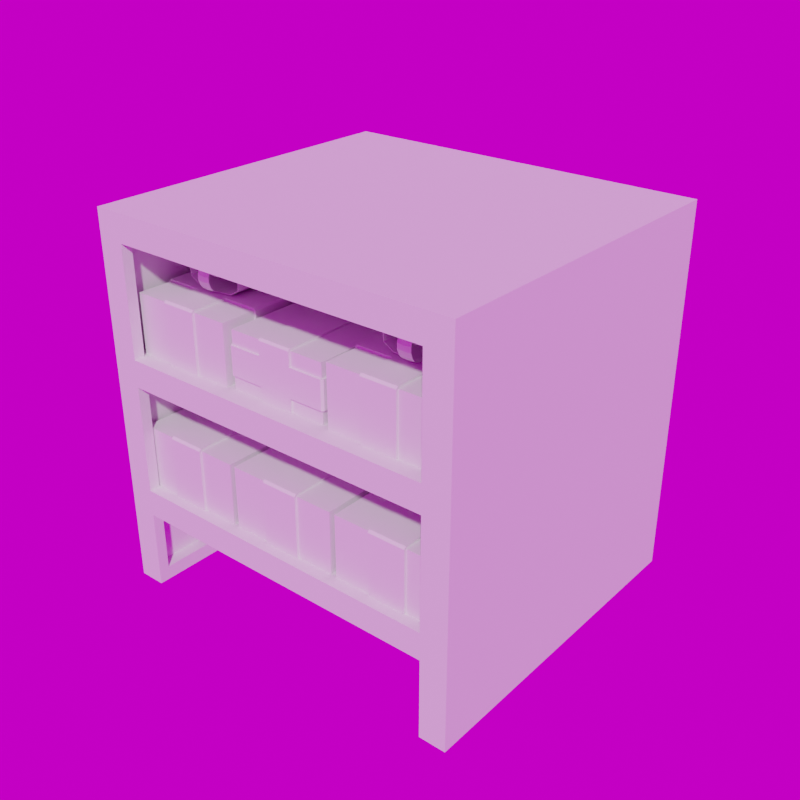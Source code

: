 # Source: Shelves_PackagesOnly_.blend  (saved by Blender 3.6.11; exported with 4.5.12 LTS)
import bpy
from mathutils import Matrix  # noqa: F401  (used for matrix-valued properties, if any)

bpy.ops.wm.read_factory_settings(use_empty=True)
scene = bpy.context.scene
scene.name = 'Scene'

# ---- collections
col_collection = bpy.data.collections.new('Collection'); scene.collection.children.link(col_collection)

# ---- images (referenced by path relative to the original .blend; pixels are not part of the script)
import os
ASSET_DIR = os.environ.get("B2B_ASSET_DIR", "")  # directory of the original .blend (textures are referenced by path, not embedded)
HERE = os.path.dirname(os.path.abspath(__file__))  # packed textures are extracted next to this script under _unpacked/

def load_image(name, relpath, width, height, colorspace="sRGB"):
    """Load a texture the original file referenced (path relative to the .blend, or extracted next to this script)."""
    p = next((c for c in (os.path.join(HERE, relpath), os.path.join(ASSET_DIR, relpath)) if relpath and os.path.exists(c)), "")
    if p:
        img = bpy.data.images.load(p, check_existing=True)
        img.name = name
    else:  # same state as the original file: an image datablock whose file is absent (Cycles renders it pink)
        img = bpy.data.images.new(name, width, height)
        img.source = "FILE"
        img.filepath = "//" + (relpath or name)
    img.colorspace_settings.name = colorspace
    return img
img_hdrskyclear002_hdr_6k_exr = load_image('HdrSkyClear002_HDR_6K.exr', 'HdrSkyClear002_HDR_6K.exr', 1024, 1024, 'Linear Rec.709')

# ---- world
world_world = bpy.data.worlds.new('World'); scene.world = world_world
world_world.use_nodes = True; world_world.node_tree.nodes.clear()
_N = world_world.node_tree.nodes; _L = world_world.node_tree.links
n0 = _N.new('ShaderNodeOutputWorld'); n0.name = 'World Output'; n0.location = (300, 300)
n1 = _N.new('ShaderNodeBackground'); n1.name = 'Background'; n1.location = (10, 300)
n2 = _N.new('ShaderNodeTexEnvironment'); n2.name = 'Environment Texture'; n2.location = (-280, 276)
n2.image = img_hdrskyclear002_hdr_6k_exr
_L.new(n1.outputs[0], n0.inputs[0])
_L.new(n2.outputs[0], n1.inputs[0])
n0.is_active_output = True
world_world.color = (0.05088, 0.05088, 0.05088)
world_world.use_sun_shadow = False
world_world.sun_shadow_jitter_overblur = 0.0

# ---- meshes
me_plane = bpy.data.meshes.new('Plane')
me_plane.from_pydata([(0.9496, -1.0, 0.7893), (0.9496, 1.0, 0.7893), (0.0, -1.0, 0.7893), (0.0, 1.0, 0.7893), (0.9496, -1.0, 0.1667), (0.9496, 1.0, 0.1667), (0.9496, -1.0, 1.579), (0.9496, 1.0, 1.579), (0.0, -1.0, 1.579), (0.0, 1.0, 1.579), (0.9496, -1.0, 2.368), (0.9496, 1.0, 2.368), (0.0, -1.0, 2.368), (0.0, 1.0, 2.368), (1.107, 1.0, 0.7893), (1.107, -1.0, 0.1667), (1.107, 1.0, 0.1667), (1.107, -1.0, 0.7893), (1.107, -1.0, 1.579), (1.107, 1.0, 1.579), (1.107, -1.0, 2.368), (1.107, 1.0, 2.368), (0.9496, -1.0, 1.421), (0.9496, 1.0, 1.421), (0.0, -1.0, 1.421), (0.9496, -0.9364, 0.7893), (0.9496, -0.9364, 0.1667), (0.9496, -0.9364, 1.579), (0.9496, -0.9364, 2.368), (1.107, -0.9364, 1.579), (1.107, -0.9364, 2.368), (1.107, -0.9364, 0.7893), (1.107, -0.9364, 0.1667), (1.107, -1.0, 1.421), (1.107, 1.0, 1.421), (0.9496, -0.9364, 1.421), (1.107, -0.9364, 1.421), (0.0, 1.0, 1.421), (0.0, -0.9364, 1.579), (0.0, -0.9364, 1.421), (0.0, -1.0, 0.6315), (0.9496, -1.0, 0.6315), (0.9496, 1.0, 0.6315), (1.107, 1.0, 0.6315), (1.107, -1.0, 0.6315), (0.0, 1.0, 0.6315), (0.9496, -0.9364, 0.6315), (1.107, -0.9364, 0.6315), (0.0, -0.9364, 0.7893), (0.0, -1.0, 2.21), (0.9496, -1.0, 2.21), (0.9496, 1.0, 2.21), (1.107, -1.0, 2.21), (1.107, 1.0, 2.21), (0.0, 1.0, 2.21), (0.9496, -0.9364, 2.21), (1.107, -0.9364, 2.21), (0.0, -0.9364, 2.21), (0.0, -0.9364, 2.368), (1.107, 0.9365, 1.579), (1.107, 0.9365, 2.368), (1.107, 0.9365, 2.21), (0.0, 0.9365, 2.21), (0.9496, 0.9365, 2.368), (0.0, 0.9365, 2.368), (0.9496, 0.9365, 0.1667), (1.107, 0.9365, 0.1667), (1.107, 0.9365, 0.7893), (1.107, 0.9365, 1.421), (1.107, 0.9365, 0.6315), (0.9496, 0.9365, 1.579), (0.9496, 0.9365, 2.21), (0.9496, 0.9365, 1.421), (0.9496, 0.9365, 0.7893), (0.9496, 0.9365, 0.6315), (0.0, 0.9365, 1.579), (0.0, 0.9365, 1.421), (0.0, 0.9365, 0.7893), (0.0, 0.9365, 0.6315), (0.0, -0.9364, 0.6315), (1.028, -0.9364, 1.579), (1.028, -0.9364, 0.7893), (1.028, -0.9364, 0.1667), (1.028, -0.9364, 1.421), (1.028, -0.9364, 0.6315), (1.028, -0.9364, 2.21), (1.028, 0.9365, 1.579), (1.028, 0.9365, 2.21), (1.028, 0.9365, 0.1667), (1.028, 0.9365, 0.7893), (1.028, 0.9365, 1.421), (1.028, 0.9365, 0.6315), (0.9496, 0.9983, 0.7893), (0.0, 0.9983, 0.7893), (0.9496, 0.9983, 1.579), (0.0, 0.9983, 1.579), (0.9496, 0.9983, 2.21), (0.0, 0.9983, 1.421), (0.9496, 0.9983, 1.421), (0.0, 0.9983, 2.21), (0.9496, 0.9966, 0.7893), (0.0, 0.9966, 0.7893), (0.0, 0.9966, 1.421), (0.9496, 0.9966, 1.421), (0.9496, -0.9364, 0.2491), (0.9496, 0.9365, 0.2491), (1.028, -0.9364, 0.2491), (1.028, 0.9365, 0.2491), (0.9496, 1.0, 0.2491), (1.107, 1.0, 0.2491)], [], [(48, 2, 0, 25), (8, 6, 27, 38), (51, 53, 19, 7), (28, 58, 12, 10), (42, 1, 14, 43), (67, 68, 72, 73), (41, 4, 15, 44), (36, 29, 18, 33), (1, 7, 19, 34, 14), (22, 0, 17, 33), (61, 60, 20, 52), (1, 23, 98, 92), (51, 54, 13, 11), (15, 4, 26, 32), (26, 65, 66, 32), (50, 6, 18, 52), (35, 36, 31, 25), (59, 61, 56, 29), (57, 55, 50, 49), (73, 77, 48, 25), (22, 35, 25, 0), (28, 10, 20, 30), (64, 63, 11, 13), (55, 56, 29, 27), (59, 68, 34, 19), (6, 22, 33, 18), (67, 14, 34, 68), (72, 70, 27, 35), (35, 22, 24, 39), (8, 24, 22, 6), (72, 76, 75, 70), (4, 41, 46, 26), (26, 46, 47, 32), (3, 1, 42, 45), (0, 41, 44, 17), (108, 42, 43, 109), (47, 31, 81, 84), (17, 44, 47, 31), (2, 40, 41, 0), (71, 70, 59, 61), (72, 23, 1, 73), (6, 50, 55, 27), (10, 50, 52, 20), (23, 37, 97, 98), (11, 21, 53, 51), (50, 10, 12, 49), (51, 7, 70, 71), (19, 53, 61, 59), (53, 21, 60, 61), (58, 28, 63, 64), (60, 63, 28, 30), (63, 60, 21, 11), (14, 67, 69, 43), (43, 69, 66, 16, 109), (47, 32, 82, 106, 84), (105, 108, 5, 65), (74, 105, 107, 91), (62, 54, 51, 71), (9, 75, 76, 37), (70, 7, 9, 75), (75, 38, 27, 70), (38, 27, 35, 39), (73, 1, 3, 77), (74, 78, 45, 42), (46, 25, 73, 74), (15, 32, 47, 44), (78, 74, 46, 79), (46, 74, 91, 84), (71, 55, 57, 62), (61, 56, 55, 71), (35, 39, 76, 72), (72, 76, 37, 23), (66, 65, 5, 16), (46, 41, 40, 79), (36, 33, 17, 31), (29, 56, 52, 18), (23, 37, 9, 7), (68, 67, 89, 90), (69, 67, 89, 91), (56, 29, 80, 85), (83, 90, 86, 80), (107, 88, 82, 106), (90, 89, 81, 83), (86, 80, 85, 87), (59, 61, 87, 86), (31, 36, 83, 81), (73, 25, 81, 89), (29, 36, 83, 80), (66, 69, 91, 107, 88), (61, 56, 85, 87), (68, 59, 86, 90), (84, 91, 89, 81), (68, 59, 29, 36), (68, 36, 31, 67), (47, 69, 67, 31), (69, 47, 32, 66), (70, 27, 80, 86), (35, 72, 90, 83), (93, 92, 100, 101), (94, 96, 99, 95), (3, 1, 92, 93), (54, 51, 96, 99), (7, 9, 95, 94), (51, 7, 94, 96), (7, 9, 54, 51), (100, 103, 102, 101), (92, 98, 103, 100), (98, 97, 102, 103), (23, 1, 3, 37), (65, 26, 104, 105), (91, 107, 106, 84), (104, 106, 107, 105), (74, 42, 108, 105), (5, 108, 109, 16)])
_uv = me_plane.uv_layers.new(name='UVMap')
_uv.uv.foreach_set('vector', [0.0, 0.0, 0.0, 0.0, 0.0, 0.0, 0.0, 0.0, 0.0, 0.0, 0.0, 0.0, 0.0, 0.0, 0.0, 0.0, 0.0, 0.0, 0.0, 0.0, 0.0, 0.0, 0.0, 0.0, 1.0, 0.03178, 1.0, 0.03178, 1.0, 0.0, 1.0, 0.0, 0.0, 0.0, 0.0, 0.0, 0.0, 0.0, 0.0, 0.0, 0.0, 0.0, 0.0, 0.0, 0.0, 0.0, 0.0, 0.0, 0.0, 0.0, 0.0, 0.0, 0.0, 0.0, 0.0, 0.0, 0.0, 0.0, 0.0, 0.0, 0.0, 0.0, 0.0, 0.0, 0.0, 0.0, 0.0, 0.0, 0.0, 0.0, 0.0, 0.0, 0.0, 0.0, 0.0, 0.0, 0.0, 0.0, 0.0, 0.0, 0.0, 0.0, 1.0, 0.968, 1.0, 0.968, 1.0, 0.0, 1.0, 0.0, 0.0, 0.0, 0.0, 0.0, 0.0, 0.0, 0.0, 0.0, 0.0, 0.0, 0.0, 0.0, 0.0, 0.0, 0.0, 0.0, 0.0, 0.0, 0.0, 0.0, 0.0, 0.0, 0.0, 0.0, 0.0, 0.0, 0.0, 0.0, 0.0, 0.0, 0.0, 0.0, 0.0, 0.0, 0.0, 0.0, 0.0, 0.0, 0.0, 0.0, 0.0, 0.0, 0.0, 0.0, 0.0, 0.0, 0.0, 0.0, 0.0, 0.0, 0.0, 0.0, 0.0, 0.0, 0.0, 0.0, 0.0, 0.0, 0.0, 0.0, 0.0, 0.0, 0.0, 0.0, 0.0, 0.0, 0.0, 0.0, 0.0, 0.0, 0.0, 0.0, 0.0, 0.0, 0.0, 0.0, 0.0, 0.0, 0.0, 0.0, 0.0, 0.0, 0.0, 0.0, 0.0, 0.0, 0.0, 0.0, 0.0, 0.0, 0.0, 0.0, 0.0, 0.0, 0.0, 0.0, 0.0, 0.0, 0.0, 0.0, 0.0, 0.0, 0.0, 0.0, 1.0, 0.968, 1.0, 0.9682, 1.0, 1.0, 0.0, 0.0, 0.0, 0.0, 0.0, 0.0, 0.0, 0.0, 0.0, 0.0, 1.0, 0.9682, 1.0, 1.0, 1.0, 1.0, 1.0, 0.9682, 0.0, 0.0, 0.0, 0.0, 0.0, 0.0, 0.0, 0.0, 0.0, 0.0, 0.0, 0.0, 0.0, 0.0, 0.0, 0.0, 0.0, 0.0, 0.0, 0.0, 0.0, 0.0, 0.0, 0.0, 0.0, 0.0, 0.0, 0.0, 0.0, 0.0, 0.0, 0.0, 0.0, 0.0, 0.0, 0.0, 0.0, 0.0, 0.0, 0.0, 0.0, 0.0, 0.0, 0.0, 0.0, 0.0, 0.0, 0.0, 0.5, 1.0, 1.0, 1.0, 0.8, 0.8, 0.4, 0.8, 0.0, 0.0, 0.0, 0.0, 0.0, 0.0, 0.0, 0.0, 0.0, 0.0, 0.0, 0.0, 0.0, 0.0, 0.0, 0.0, 0.0, 0.0, 0.0, 0.0, 0.0, 0.0, 0.0, 0.0, 0.0, 0.0, 0.0, 0.0, 0.0, 0.0, 0.0, 0.0, 0.0, 0.0, 0.0, 0.0, 0.0, 0.0, 0.0, 0.0, 0.0, 0.0, 0.0, 0.0, 0.0, 0.0, 0.0, 0.0, 0.0, 0.0, 0.0, 0.0, 0.0, 0.0, 0.0, 0.0, 0.0, 0.0, 0.0, 0.0, 0.0, 0.0, 0.0, 0.0, 0.0, 0.0, 0.0, 0.0, 0.0, 0.0, 0.0, 0.0, 0.0, 0.0, 0.0, 0.0, 0.0, 0.0, 0.0, 0.0, 0.0, 0.0, 0.0, 0.0, 0.0, 0.0, 0.0, 0.0, 0.0, 0.0, 1.0, 0.0, 1.0, 0.0, 0.0, 0.0, 0.0, 0.0, 0.0, 0.0, 0.0, 0.0, 0.0, 0.0, 1.0, 1.0, 1.0, 1.0, 1.0, 0.968, 1.0, 0.968, 1.0, 1.0, 1.0, 1.0, 1.0, 0.968, 1.0, 0.968, 0.0, 0.0, 0.0, 0.0, 0.0, 0.0, 0.0, 0.0, 0.0, 0.0, 0.0, 0.0, 0.0, 0.0, 0.0, 0.0, 0.0, 0.0, 0.0, 0.0, 0.0, 0.0, 0.0, 0.0, 1.0, 1.0, 1.0, 0.9682, 1.0, 0.9682, 1.0, 1.0, 1.0, 1.0, 1.0, 0.9682, 1.0, 0.9682, 1.0, 1.0, 1.0, 1.0, 0.0, 0.0, 0.0, 0.0, 0.0, 0.0, 0.0, 0.0, 0.0, 0.0, 0.0, 0.0, 0.0, 0.0, 0.0, 0.0, 0.0, 0.0, 0.0, 0.0, 0.0, 0.0, 0.0, 0.0, 0.0, 0.0, 0.0, 0.0, 0.0, 0.0, 0.0, 0.0, 0.0, 0.0, 0.0, 0.0, 0.0, 0.0, 0.0, 0.0, 0.0, 0.0, 0.0, 0.0, 0.0, 0.0, 0.0, 0.0, 0.0, 0.0, 0.0, 0.0, 0.0, 0.0, 0.0, 0.0, 0.0, 0.0, 0.0, 0.0, 0.0, 0.0, 0.0, 0.0, 0.0, 0.0, 0.0, 0.0, 0.0, 0.0, 0.0, 0.0, 0.0, 0.0, 0.0, 0.0, 0.0, 0.0, 0.0, 0.0, 0.0, 0.0, 0.0, 0.0, 0.0, 0.0, 0.0, 0.0, 0.0, 0.0, 0.0, 0.0, 0.0, 0.0, 0.0, 0.0, 0.0, 0.0, 0.0, 0.0, 0.0, 0.0, 0.0, 0.0, 0.0, 0.0, 0.0, 0.0, 0.0, 0.0, 0.0, 0.0, 0.0, 0.0, 0.0, 0.0, 0.0, 0.0, 0.0, 0.0, 0.0, 0.0, 0.0, 0.0, 0.0, 0.0, 0.0, 0.0, 0.0, 0.0, 0.0, 0.0, 0.0, 0.0, 0.0, 0.0, 0.0, 0.0, 0.0, 0.0, 0.0, 0.0, 0.0, 0.0, 0.0, 0.0, 0.0, 0.0, 0.0, 0.0, 0.0, 0.0, 0.0, 0.0, 0.0, 0.0, 0.0, 0.0, 0.0, 0.0, 0.0, 0.0, 0.0, 0.0, 0.0, 0.0, 0.0, 0.0, 0.0, 0.0, 0.0, 0.0, 0.0, 0.0, 0.0, 0.0, 0.0, 0.0, 0.0, 0.0, 0.0, 0.0, 0.0, 0.0, 0.0, 0.0, 1.0, 0.9682, 1.0, 0.9682, 1.0, 0.9682, 1.0, 0.9682, 0.0, 0.0, 0.0, 0.0, 0.0, 0.0, 0.0, 0.0, 0.0, 0.0, 0.0, 0.0, 0.0, 0.0, 0.0, 0.0, 0.0, 0.0, 1.0, 0.9682, 1.0, 0.968, 0.0, 0.0, 0.0, 0.0, 0.0, 0.0, 0.0, 0.0, 0.0, 0.0, 0.0, 0.0, 0.0, 0.0, 0.0, 0.0, 0.0, 0.0, 0.0, 0.0, 0.0, 0.0, 0.0, 0.0, 0.0, 0.0, 1.0, 0.968, 1.0, 0.968, 1.0, 0.968, 1.0, 0.968, 0.0, 0.0, 0.0, 0.0, 0.0, 0.0, 0.0, 0.0, 0.0, 0.0, 0.0, 0.0, 0.0, 0.0, 0.0, 0.0, 0.0, 0.0, 0.0, 0.0, 0.0, 0.0, 0.0, 0.0, 0.0, 0.0, 0.0, 0.0, 0.0, 0.0, 0.0, 0.0, 0.0, 0.0, 0.0, 0.0, 0.0, 0.0, 0.0, 0.0, 0.0, 0.0, 1.0, 0.9682, 1.0, 0.968, 1.0, 0.968, 1.0, 0.9682, 0.0, 0.0, 0.0, 0.0, 0.0, 0.0, 0.0, 0.0, 0.0, 0.0, 0.0, 0.0, 0.0, 0.0, 0.0, 0.0, 0.0, 0.0, 0.0, 0.0, 0.0, 0.0, 0.0, 0.0, 0.0, 0.0, 0.0, 0.0, 0.0, 0.0, 0.0, 0.0, 0.0, 0.0, 0.0, 0.0, 0.0, 0.0, 0.0, 0.0, 0.0, 0.0, 0.0, 0.0, 0.0, 0.0, 1.0, 0.968, 0.0, 0.0, 0.0, 0.0, 1.0, 0.9682, 0.0, 0.0, 0.5, 1.0, 1.0, 1.0, 1.0, 1.0, 0.5, 1.0, 0.0, 0.0, 0.0, 0.0, 0.0, 0.0, 0.0, 0.0, 0.5, 1.0, 1.0, 1.0, 1.0, 1.0, 0.5, 1.0, 0.0, 0.0, 0.0, 0.0, 0.0, 0.0, 0.0, 0.0, 0.0, 0.0, 0.0, 0.0, 0.0, 0.0, 0.0, 0.0, 0.0, 0.0, 0.0, 0.0, 0.0, 0.0, 0.0, 0.0, 0.0, 0.0, 0.0, 0.0, 0.0, 0.0, 0.0, 0.0, 0.0, 0.0, 0.0, 0.0, 0.0, 0.0, 0.0, 0.0, 0.0, 0.0, 0.0, 0.0, 0.0, 0.0, 0.0, 0.0, 0.0, 0.0, 0.0, 0.0, 0.0, 0.0, 0.0, 0.0, 0.0, 0.0, 0.0, 0.0, 0.0, 0.0, 0.0, 0.0, 0.0, 0.0, 0.0, 0.0, 0.0, 0.0, 0.0, 0.0, 0.0, 0.0, 0.0, 0.0, 0.0, 0.0, 0.0, 0.0, 0.0, 0.0, 0.0, 0.0, 0.0, 0.0, 0.0, 0.0, 0.0, 0.0, 0.0, 0.0, 0.0, 0.0, 0.0, 0.0, 0.0, 0.0, 0.0, 0.0, 0.0, 0.0, 0.0, 0.0])
me_plane.update()
me_cube = bpy.data.meshes.new('Cube')
me_cube.from_pydata([(-1.0, 1.0, -1.0), (-1.0, 1.0, 0.09852), (1.0, 1.0, -1.0), (1.0, 1.0, 0.09852), (0.3333, 1.0, -1.0), (-0.3333, 1.0, -1.0), (-0.3333, 1.0, 0.09852), (0.3333, 1.0, 0.09852), (-0.3333, 1.0, 0.1378), (0.3333, 1.0, 0.1378), (0.3333, 1.039, -1.0), (-0.3333, 1.039, -1.0), (-0.3333, 1.039, 0.09852), (0.3333, 1.039, 0.09852), (-1.0, 0.0, -1.0), (-1.0, 0.0, 0.09852), (1.0, 0.0, -1.0), (1.0, 0.0, 0.09852), (0.3333, 0.0, 0.09852), (-0.3333, 0.0, 0.09852), (-0.3333, 0.0, -1.0), (0.3333, 0.0, -1.0), (0.3333, 0.0, 0.1378), (-0.3333, 0.0, 0.1378), (-1.0, -1.0, -1.0), (-1.0, -1.0, 0.09852), (1.0, -1.0, -1.0), (1.0, -1.0, 0.09852), (0.3333, -1.0, -1.0), (-0.3333, -1.0, -1.0), (-0.3333, -1.0, 0.09852), (0.3333, -1.0, 0.09852), (-0.3333, -1.0, 0.1378), (0.3333, -1.0, 0.1378), (0.3333, -1.039, -1.0), (-0.3333, -1.039, -1.0), (-0.3333, -1.039, 0.09852), (0.3333, -1.039, 0.09852)], [], [(14, 15, 1, 0), (4, 7, 3, 2), (12, 6, 8), (0, 1, 6, 5), (6, 7, 13, 12), (7, 6, 8, 9), (18, 7, 9, 22), (11, 12, 13, 10), (5, 6, 12, 11), (4, 5, 11, 10), (7, 4, 10, 13), (12, 8, 9, 13), (13, 9, 7), (6, 19, 23, 8), (9, 8, 23, 22), (5, 4, 21, 20), (0, 5, 20, 14), (3, 7, 18, 17), (6, 1, 15, 19), (4, 2, 16, 21), (2, 3, 17, 16), (14, 24, 25, 15), (28, 26, 27, 31), (36, 32, 30), (24, 29, 30, 25), (30, 36, 37, 31), (31, 33, 32, 30), (18, 22, 33, 31), (35, 34, 37, 36), (29, 35, 36, 30), (28, 34, 35, 29), (31, 37, 34, 28), (36, 37, 33, 32), (37, 31, 33), (30, 32, 23, 19), (33, 22, 23, 32), (29, 20, 21, 28), (24, 14, 20, 29), (27, 17, 18, 31), (30, 19, 15, 25), (28, 21, 16, 26), (26, 16, 17, 27)])
_uv = me_cube.uv_layers.new(name='UVMap')
_uv.uv.foreach_set('vector', [0.375, 0.125, 0.625, 0.125, 0.625, 0.25, 0.375, 0.25, 0.375, 0.4167, 0.625, 0.4167, 0.625, 0.5, 0.375, 0.5, 0.0, 0.0, 0.0, 0.0, 0.0, 0.0, 0.375, 0.25, 0.625, 0.25, 0.625, 0.3333, 0.375, 0.3333, 0.625, 0.3333, 0.625, 0.4167, 0.625, 0.4167, 0.625, 0.3333, 0.625, 0.4167, 0.625, 0.3333, 0.625, 0.3333, 0.625, 0.4167, 0.7083, 0.625, 0.7083, 0.5, 0.7083, 0.5, 0.7083, 0.625, 0.375, 0.3333, 0.625, 0.3333, 0.625, 0.4167, 0.375, 0.4167, 0.375, 0.3333, 0.625, 0.3333, 0.625, 0.3333, 0.375, 0.3333, 0.2917, 0.5, 0.2083, 0.5, 0.2083, 0.5, 0.2917, 0.5, 0.625, 0.4167, 0.375, 0.4167, 0.375, 0.4167, 0.625, 0.4167, 0.625, 0.3333, 0.7917, 0.5, 0.7083, 0.5, 0.625, 0.4167, 0.0, 0.0, 0.0, 0.0, 0.0, 0.0, 0.7917, 0.5, 0.7917, 0.625, 0.7917, 0.625, 0.7917, 0.5, 0.7083, 0.5, 0.7917, 0.5, 0.7917, 0.625, 0.7083, 0.625, 0.2083, 0.5, 0.2917, 0.5, 0.2917, 0.625, 0.2083, 0.625, 0.125, 0.5, 0.2083, 0.5, 0.2083, 0.625, 0.125, 0.625, 0.625, 0.5, 0.7083, 0.5, 0.7083, 0.625, 0.625, 0.625, 0.7917, 0.5, 0.875, 0.5, 0.875, 0.625, 0.7917, 0.625, 0.2917, 0.5, 0.375, 0.5, 0.375, 0.625, 0.2917, 0.625, 0.375, 0.5, 0.625, 0.5, 0.625, 0.625, 0.375, 0.625, 0.375, 0.125, 0.375, 0.25, 0.625, 0.25, 0.625, 0.125, 0.375, 0.4167, 0.375, 0.5, 0.625, 0.5, 0.625, 0.4167, 0.0, 0.0, 0.0, 0.0, 0.0, 0.0, 0.375, 0.25, 0.375, 0.3333, 0.625, 0.3333, 0.625, 0.25, 0.625, 0.3333, 0.625, 0.3333, 0.625, 0.4167, 0.625, 0.4167, 0.625, 0.4167, 0.625, 0.4167, 0.625, 0.3333, 0.625, 0.3333, 0.7083, 0.625, 0.7083, 0.625, 0.7083, 0.5, 0.7083, 0.5, 0.375, 0.3333, 0.375, 0.4167, 0.625, 0.4167, 0.625, 0.3333, 0.375, 0.3333, 0.375, 0.3333, 0.625, 0.3333, 0.625, 0.3333, 0.2917, 0.5, 0.2917, 0.5, 0.2083, 0.5, 0.2083, 0.5, 0.625, 0.4167, 0.625, 0.4167, 0.375, 0.4167, 0.375, 0.4167, 0.625, 0.3333, 0.625, 0.4167, 0.7083, 0.5, 0.7917, 0.5, 0.0, 0.0, 0.0, 0.0, 0.0, 0.0, 0.7917, 0.5, 0.7917, 0.5, 0.7917, 0.625, 0.7917, 0.625, 0.7083, 0.5, 0.7083, 0.625, 0.7917, 0.625, 0.7917, 0.5, 0.2083, 0.5, 0.2083, 0.625, 0.2917, 0.625, 0.2917, 0.5, 0.125, 0.5, 0.125, 0.625, 0.2083, 0.625, 0.2083, 0.5, 0.625, 0.5, 0.625, 0.625, 0.7083, 0.625, 0.7083, 0.5, 0.7917, 0.5, 0.7917, 0.625, 0.875, 0.625, 0.875, 0.5, 0.2917, 0.5, 0.2917, 0.625, 0.375, 0.625, 0.375, 0.5, 0.375, 0.5, 0.375, 0.625, 0.625, 0.625, 0.625, 0.5])
me_cube.update()
me_cube_003 = bpy.data.meshes.new('Cube.003')
me_cube_003.from_pydata([(-1.0, 1.0, -1.0), (-1.0, 1.0, 0.09852), (1.0, 1.0, -1.0), (1.0, 1.0, 0.09852), (0.3333, 1.0, -1.0), (-0.3333, 1.0, -1.0), (-0.3333, 1.0, 0.09852), (0.3333, 1.0, 0.09852), (-0.3333, 1.0, 0.1378), (0.3333, 1.0, 0.1378), (0.3333, 1.039, -1.0), (-0.3333, 1.039, -1.0), (-0.3333, 1.039, 0.09852), (0.3333, 1.039, 0.09852), (-1.0, 0.0, -1.0), (-1.0, 0.0, 0.09852), (1.0, 0.0, -1.0), (1.0, 0.0, 0.09852), (0.3333, 0.0, 0.09852), (-0.3333, 0.0, 0.09852), (-0.3333, 0.0, -1.0), (0.3333, 0.0, -1.0), (0.3333, 0.0, 0.1378), (-0.3333, 0.0, 0.1378), (0.0, 0.0, 0.1378), (-0.3333, 1.039, -0.4507), (0.3333, 1.039, -0.4507), (-1.0, 1.0, -0.1761), (1.0, 1.0, -0.1761), (-0.3333, 1.0, -0.1761), (0.3333, 1.0, -0.1761), (-0.3333, 1.039, -0.1761), (0.3333, 1.039, -0.1761), (1.0, 0.0, -0.1761), (-1.0, 0.0, -0.1761), (-1.0, 1.0, -0.7254), (1.0, 1.0, -0.7254), (-0.3333, 1.0, -0.7254), (0.3333, 1.0, -0.7254), (-0.3333, 1.039, -0.7254), (0.3333, 1.039, -0.7254), (1.0, 0.0, -0.7254), (-1.0, 0.0, -0.7254), (-1.039, 1.0, -0.1761), (1.0, 1.039, -0.4507), (-1.0, 1.039, -0.4507), (1.0, 1.039, -0.1761), (-1.039, 0.0, -0.4507), (1.0, 1.039, -0.7254), (-1.0, 1.039, -0.1761), (-1.039, 1.0, -0.4507), (-1.0, 1.039, -0.7254), (-1.039, 0.0, -0.1761), (-1.039, 1.0, -0.7254), (-1.039, 0.0, -0.7254), (1.039, 1.0, -0.1761), (1.039, 1.0, -0.4507), (1.039, 0.0, -0.1761), (1.039, 0.0, -0.4507), (1.039, 1.0, -0.7254), (1.039, 0.0, -0.7254), (-1.0, -1.0, -1.0), (-1.0, -1.0, 0.09852), (1.0, -1.0, -1.0), (1.0, -1.0, 0.09852), (0.3333, -1.0, -1.0), (-0.3333, -1.0, -1.0), (-0.3333, -1.0, 0.09852), (0.3333, -1.0, 0.09852), (-0.3333, -1.0, 0.1378), (0.3333, -1.0, 0.1378), (0.3333, -1.039, -1.0), (-0.3333, -1.039, -1.0), (-0.3333, -1.039, 0.09852), (0.3333, -1.039, 0.09852), (-0.3333, -1.039, -0.4507), (0.3333, -1.039, -0.4507), (-1.0, -1.0, -0.1761), (1.0, -1.0, -0.1761), (-0.3333, -1.0, -0.1761), (0.3333, -1.0, -0.1761), (-0.3333, -1.039, -0.1761), (0.3333, -1.039, -0.1761), (-1.0, -1.0, -0.7254), (1.0, -1.0, -0.7254), (-0.3333, -1.0, -0.7254), (0.3333, -1.0, -0.7254), (-0.3333, -1.039, -0.7254), (0.3333, -1.039, -0.7254), (-1.039, -1.0, -0.1761), (1.0, -1.039, -0.4507), (-1.0, -1.039, -0.4507), (1.0, -1.039, -0.1761), (1.0, -1.039, -0.7254), (-1.0, -1.039, -0.1761), (-1.039, -1.0, -0.4507), (-1.0, -1.039, -0.7254), (-1.039, -1.0, -0.7254), (1.039, -1.0, -0.1761), (1.039, -1.0, -0.4507), (1.039, -1.0, -0.7254)], [], [(34, 15, 1, 27), (30, 7, 3, 28), (12, 6, 8), (27, 1, 6, 29), (6, 7, 13, 12), (7, 6, 8, 9), (18, 7, 9, 22), (31, 12, 13, 32), (29, 6, 12, 31), (38, 4, 10, 40), (12, 8, 9, 13), (13, 9, 7), (6, 19, 23, 8), (9, 8, 23, 24, 22), (10, 4, 5, 11), (0, 5, 20, 14), (3, 7, 18, 17), (6, 1, 15, 19), (4, 2, 16, 21), (28, 3, 17, 33), (38, 40, 48, 36), (31, 25, 45, 49), (39, 25, 26, 40), (7, 30, 32, 13), (48, 44, 56, 59), (47, 52, 43, 50), (25, 31, 32, 26), (14, 42, 35, 0), (4, 38, 36, 2), (0, 35, 37, 5), (11, 39, 40, 10), (5, 37, 39, 11), (2, 36, 41, 16), (40, 26, 44, 48), (55, 56, 44, 46), (46, 28, 55), (26, 32, 46, 44), (32, 30, 28, 46), (54, 47, 50, 53), (39, 37, 35, 51), (29, 31, 49, 27), (25, 39, 51, 45), (51, 53, 50, 43, 49, 45), (34, 27, 43, 52), (35, 42, 54, 53), (27, 49, 43), (51, 35, 53), (59, 56, 58, 60), (56, 55, 57, 58), (41, 36, 59, 60), (48, 59, 36), (28, 33, 57, 55), (20, 5, 4, 21), (34, 77, 62, 15), (80, 78, 64, 68), (73, 69, 67), (77, 79, 67, 62), (67, 73, 74, 68), (68, 70, 69, 67), (18, 22, 70, 68), (81, 82, 74, 73), (79, 81, 73, 67), (86, 88, 71, 65), (73, 74, 70, 69), (74, 68, 70), (67, 69, 23, 19), (70, 22, 24, 23, 69), (71, 72, 66, 65), (61, 14, 20, 66), (64, 17, 18, 68), (67, 19, 15, 62), (65, 21, 16, 63), (78, 33, 17, 64), (86, 84, 93, 88), (81, 94, 91, 75), (87, 88, 76, 75), (68, 74, 82, 80), (93, 100, 99, 90), (47, 95, 89, 52), (75, 76, 82, 81), (14, 61, 83, 42), (65, 63, 84, 86), (61, 66, 85, 83), (72, 71, 88, 87), (66, 72, 87, 85), (63, 16, 41, 84), (88, 93, 90, 76), (98, 92, 90, 99), (92, 98, 78), (76, 90, 92, 82), (82, 92, 78, 80), (54, 97, 95, 47), (87, 96, 83, 85), (79, 77, 94, 81), (75, 91, 96, 87), (96, 91, 94, 89, 95, 97), (34, 52, 89, 77), (83, 97, 54, 42), (77, 89, 94), (96, 97, 83), (100, 60, 58, 99), (99, 58, 57, 98), (41, 60, 100, 84), (93, 84, 100), (78, 98, 57, 33), (20, 21, 65, 66)])
_uv = me_cube_003.uv_layers.new(name='UVMap')
_uv.uv.foreach_set('vector', [0.5625, 0.125, 0.625, 0.125, 0.625, 0.25, 0.5625, 0.25, 0.5625, 0.4167, 0.625, 0.4167, 0.625, 0.5, 0.5625, 0.5, 0.0, 0.0, 0.0, 0.0, 0.0, 0.0, 0.5625, 0.25, 0.625, 0.25, 0.625, 0.3333, 0.5625, 0.3333, 0.625, 0.3333, 0.625, 0.4167, 0.625, 0.4167, 0.625, 0.3333, 0.625, 0.4167, 0.625, 0.3333, 0.625, 0.3333, 0.625, 0.4167, 0.7083, 0.625, 0.7083, 0.5, 0.7083, 0.5, 0.7083, 0.625, 0.5625, 0.3333, 0.625, 0.3333, 0.625, 0.4167, 0.5625, 0.4167, 0.5625, 0.3333, 0.625, 0.3333, 0.625, 0.3333, 0.5625, 0.3333, 0.4375, 0.4167, 0.375, 0.4167, 0.375, 0.4167, 0.4375, 0.4167, 0.625, 0.3333, 0.7917, 0.5, 0.0, 0.0, 0.625, 0.4167, 0.0, 0.0, 0.0, 0.0, 0.0, 0.0, 0.7917, 0.5, 0.7917, 0.625, 0.7917, 0.625, 0.7917, 0.5, 0.7083, 0.5, 0.7917, 0.5, 0.7917, 0.625, 0.75, 0.625, 0.7083, 0.625, 0.375, 0.4167, 0.375, 0.4167, 0.2083, 0.5, 0.375, 0.3333, 0.125, 0.5, 0.2083, 0.5, 0.2083, 0.625, 0.125, 0.625, 0.625, 0.5, 0.7083, 0.5, 0.7083, 0.625, 0.625, 0.625, 0.7917, 0.5, 0.875, 0.5, 0.875, 0.625, 0.7917, 0.625, 0.2917, 0.5, 0.375, 0.5, 0.375, 0.625, 0.2917, 0.625, 0.5625, 0.5, 0.625, 0.5, 0.625, 0.625, 0.5625, 0.625, 0.4375, 0.4167, 0.4375, 0.4167, 0.4375, 0.4167, 0.4375, 0.4167, 0.5625, 0.3333, 0.5, 0.3333, 0.5, 0.3333, 0.5625, 0.3333, 0.4375, 0.3333, 0.5, 0.3333, 0.5, 0.4167, 0.4375, 0.4167, 0.625, 0.4167, 0.5625, 0.4167, 0.5625, 0.4167, 0.625, 0.4167, 0.4375, 0.4167, 0.5, 0.4167, 0.5, 0.5, 0.4375, 0.5, 0.5, 0.125, 0.5625, 0.125, 0.5625, 0.25, 0.5, 0.25, 0.5, 0.3333, 0.5625, 0.3333, 0.5625, 0.4167, 0.5, 0.4167, 0.375, 0.125, 0.4375, 0.125, 0.4375, 0.25, 0.375, 0.25, 0.375, 0.4167, 0.4375, 0.4167, 0.4375, 0.5, 0.375, 0.5, 0.375, 0.25, 0.4375, 0.25, 0.4375, 0.3333, 0.375, 0.3333, 0.375, 0.3333, 0.4375, 0.3333, 0.4375, 0.4167, 0.375, 0.4167, 0.375, 0.3333, 0.4375, 0.3333, 0.4375, 0.3333, 0.375, 0.3333, 0.375, 0.5, 0.4375, 0.5, 0.4375, 0.625, 0.375, 0.625, 0.4375, 0.4167, 0.5, 0.4167, 0.5, 0.4167, 0.4375, 0.4167, 0.5625, 0.5, 0.5, 0.5, 0.5, 0.4167, 0.5625, 0.4167, 0.5625, 0.4167, 0.5625, 0.4167, 0.5625, 0.5, 0.5, 0.4167, 0.5625, 0.4167, 0.5625, 0.4167, 0.5, 0.4167, 0.5625, 0.4167, 0.5625, 0.4167, 0.5625, 0.4167, 0.5625, 0.4167, 0.4375, 0.125, 0.5, 0.125, 0.5, 0.25, 0.4375, 0.25, 0.4375, 0.3333, 0.4375, 0.3333, 0.4375, 0.3333, 0.4375, 0.3333, 0.5625, 0.3333, 0.5625, 0.3333, 0.5625, 0.3333, 0.5625, 0.3333, 0.5, 0.3333, 0.4375, 0.3333, 0.4375, 0.3333, 0.5, 0.3333, 0.4375, 0.3333, 0.4375, 0.25, 0.5, 0.25, 0.5625, 0.25, 0.5625, 0.3333, 0.5, 0.3333, 0.5625, 0.125, 0.5625, 0.25, 0.5625, 0.25, 0.5625, 0.125, 0.4375, 0.25, 0.4375, 0.125, 0.4375, 0.125, 0.4375, 0.25, 0.5625, 0.3333, 0.5625, 0.3333, 0.5625, 0.25, 0.4375, 0.3333, 0.4375, 0.3333, 0.4375, 0.25, 0.4375, 0.5, 0.5, 0.5, 0.5, 0.625, 0.4375, 0.625, 0.5, 0.5, 0.5625, 0.5, 0.5625, 0.625, 0.5, 0.625, 0.4375, 0.625, 0.4375, 0.5, 0.4375, 0.5, 0.4375, 0.625, 0.4375, 0.4167, 0.4375, 0.5, 0.4375, 0.4167, 0.5625, 0.5, 0.5625, 0.625, 0.5625, 0.625, 0.5625, 0.5, 0.2083, 0.625, 0.2083, 0.5, 0.2917, 0.5, 0.2917, 0.625, 0.5625, 0.125, 0.5625, 0.25, 0.625, 0.25, 0.625, 0.125, 0.5625, 0.4167, 0.5625, 0.5, 0.625, 0.5, 0.625, 0.4167, 0.0, 0.0, 0.0, 0.0, 0.0, 0.0, 0.5625, 0.25, 0.5625, 0.3333, 0.625, 0.3333, 0.625, 0.25, 0.625, 0.3333, 0.625, 0.3333, 0.625, 0.4167, 0.625, 0.4167, 0.625, 0.4167, 0.625, 0.4167, 0.625, 0.3333, 0.625, 0.3333, 0.7083, 0.625, 0.7083, 0.625, 0.7083, 0.5, 0.7083, 0.5, 0.5625, 0.3333, 0.5625, 0.4167, 0.625, 0.4167, 0.625, 0.3333, 0.5625, 0.3333, 0.5625, 0.3333, 0.625, 0.3333, 0.625, 0.3333, 0.4375, 0.4167, 0.4375, 0.4167, 0.375, 0.4167, 0.375, 0.4167, 0.625, 0.3333, 0.625, 0.4167, 0.0, 0.0, 0.7917, 0.5, 0.0, 0.0, 0.0, 0.0, 0.0, 0.0, 0.7917, 0.5, 0.7917, 0.5, 0.7917, 0.625, 0.7917, 0.625, 0.7083, 0.5, 0.7083, 0.625, 0.75, 0.625, 0.7917, 0.625, 0.7917, 0.5, 0.375, 0.4167, 0.375, 0.3333, 0.2083, 0.5, 0.375, 0.4167, 0.125, 0.5, 0.125, 0.625, 0.2083, 0.625, 0.2083, 0.5, 0.625, 0.5, 0.625, 0.625, 0.7083, 0.625, 0.7083, 0.5, 0.7917, 0.5, 0.7917, 0.625, 0.875, 0.625, 0.875, 0.5, 0.2917, 0.5, 0.2917, 0.625, 0.375, 0.625, 0.375, 0.5, 0.5625, 0.5, 0.5625, 0.625, 0.625, 0.625, 0.625, 0.5, 0.4375, 0.4167, 0.4375, 0.4167, 0.4375, 0.4167, 0.4375, 0.4167, 0.5625, 0.3333, 0.5625, 0.3333, 0.5, 0.3333, 0.5, 0.3333, 0.4375, 0.3333, 0.4375, 0.4167, 0.5, 0.4167, 0.5, 0.3333, 0.625, 0.4167, 0.625, 0.4167, 0.5625, 0.4167, 0.5625, 0.4167, 0.4375, 0.4167, 0.4375, 0.5, 0.5, 0.5, 0.5, 0.4167, 0.5, 0.125, 0.5, 0.25, 0.5625, 0.25, 0.5625, 0.125, 0.5, 0.3333, 0.5, 0.4167, 0.5625, 0.4167, 0.5625, 0.3333, 0.375, 0.125, 0.375, 0.25, 0.4375, 0.25, 0.4375, 0.125, 0.375, 0.4167, 0.375, 0.5, 0.4375, 0.5, 0.4375, 0.4167, 0.375, 0.25, 0.375, 0.3333, 0.4375, 0.3333, 0.4375, 0.25, 0.375, 0.3333, 0.375, 0.4167, 0.4375, 0.4167, 0.4375, 0.3333, 0.375, 0.3333, 0.375, 0.3333, 0.4375, 0.3333, 0.4375, 0.3333, 0.375, 0.5, 0.375, 0.625, 0.4375, 0.625, 0.4375, 0.5, 0.4375, 0.4167, 0.4375, 0.4167, 0.5, 0.4167, 0.5, 0.4167, 0.5625, 0.5, 0.5625, 0.4167, 0.5, 0.4167, 0.5, 0.5, 0.5625, 0.4167, 0.5625, 0.5, 0.5625, 0.4167, 0.5, 0.4167, 0.5, 0.4167, 0.5625, 0.4167, 0.5625, 0.4167, 0.5625, 0.4167, 0.5625, 0.4167, 0.5625, 0.4167, 0.5625, 0.4167, 0.4375, 0.125, 0.4375, 0.25, 0.5, 0.25, 0.5, 0.125, 0.4375, 0.3333, 0.4375, 0.3333, 0.4375, 0.3333, 0.4375, 0.3333, 0.5625, 0.3333, 0.5625, 0.3333, 0.5625, 0.3333, 0.5625, 0.3333, 0.5, 0.3333, 0.5, 0.3333, 0.4375, 0.3333, 0.4375, 0.3333, 0.4375, 0.3333, 0.5, 0.3333, 0.5625, 0.3333, 0.5625, 0.25, 0.5, 0.25, 0.4375, 0.25, 0.5625, 0.125, 0.5625, 0.125, 0.5625, 0.25, 0.5625, 0.25, 0.4375, 0.25, 0.4375, 0.25, 0.4375, 0.125, 0.4375, 0.125, 0.5625, 0.3333, 0.5625, 0.25, 0.5625, 0.3333, 0.4375, 0.3333, 0.4375, 0.25, 0.4375, 0.3333, 0.4375, 0.5, 0.4375, 0.625, 0.5, 0.625, 0.5, 0.5, 0.5, 0.5, 0.5, 0.625, 0.5625, 0.625, 0.5625, 0.5, 0.4375, 0.625, 0.4375, 0.625, 0.4375, 0.5, 0.4375, 0.5, 0.4375, 0.4167, 0.4375, 0.4167, 0.4375, 0.5, 0.5625, 0.5, 0.5625, 0.5, 0.5625, 0.625, 0.5625, 0.625, 0.2083, 0.625, 0.2917, 0.625, 0.2917, 0.5, 0.2083, 0.5])
me_cube_003.update()
me_cube_005 = bpy.data.meshes.new('Cube.005')
me_cube_005.from_pydata([(9.537e-07, 0.2515, 0.1382), (0.382, 0.2515, 0.1696), (0.5638, 0.0, 0.2834), (0.5638, 0.2515, 0.2834), (0.5751, 0.0, 0.4241), (0.5751, 0.2515, 0.4241), (0.4542, 0.0, 0.5491), (0.4542, 0.2515, 0.5491), (0.344, 0.0, 0.5395), (0.344, 0.2515, 0.5395), (0.2443, 0.0, 0.4574), (0.2443, 0.2515, 0.4574), (0.1242, 0.0, 0.4226), (0.1242, 0.2515, 0.4226), (9.537e-07, 0.0, 0.4111), (9.537e-07, 0.2515, 0.4111), (0.1273, 0.2515, 0.1487), (0.2547, 0.2515, 0.1591), (9.537e-07, 0.3856, 0.2034), (0.1273, 0.3856, 0.2139), (9.537e-07, 0.434, 0.2638), (0.1273, 0.434, 0.2742), (9.537e-07, 0.4716, 0.3654), (0.1273, 0.4716, 0.3759), (9.537e-07, 0.471, 0.4591), (0.1273, 0.471, 0.4695), (9.537e-07, 0.4404, 0.5433), (0.1273, 0.4404, 0.5538), (9.537e-07, 0.3835, 0.5908), (0.1273, 0.3835, 0.6013), (9.537e-07, 0.3215, 0.5878), (0.1273, 0.3215, 0.5983), (9.537e-07, 0.2836, 0.5597), (0.1273, 0.2836, 0.5702), (9.537e-07, 0.2477, 0.5347), (0.1273, 0.2477, 0.5452), (9.537e-07, 0.1932, 0.4993), (0.1273, 0.1932, 0.5097), (9.537e-07, 0.1302, 0.4674), (0.1273, 0.1302, 0.4779), (9.537e-07, 0.08635, 0.4615), (0.1273, 0.08635, 0.472), (9.537e-07, 0.03842, 0.4589), (0.1273, 0.03842, 0.4693), (9.537e-07, 0.0, 0.4581), (0.1273, 0.0, 0.4686), (-0.382, 0.2515, 0.1696), (-0.5638, 0.0, 0.2834), (-0.5638, 0.2515, 0.2834), (-0.5751, 0.0, 0.4241), (-0.5751, 0.2515, 0.4241), (-0.4542, 0.0, 0.5491), (-0.4542, 0.2515, 0.5491), (-0.344, 0.0, 0.5395), (-0.344, 0.2515, 0.5395), (-0.2443, 0.0, 0.4574), (-0.2443, 0.2515, 0.4574), (-0.1242, 0.0, 0.4226), (-0.1242, 0.2515, 0.4226), (-0.1273, 0.2515, 0.1487), (-0.2547, 0.2515, 0.1591), (-0.1273, 0.3856, 0.2139), (-0.1273, 0.434, 0.2742), (-0.1273, 0.4716, 0.3759), (-0.1273, 0.471, 0.4695), (-0.1273, 0.4404, 0.5538), (-0.1273, 0.3835, 0.6013), (-0.1273, 0.3215, 0.5983), (-0.1273, 0.2836, 0.5702), (-0.1273, 0.2477, 0.5452), (-0.1273, 0.1932, 0.5097), (-0.1273, 0.1302, 0.4779), (-0.1273, 0.08635, 0.472), (-0.1273, 0.03842, 0.4693), (-0.1273, 0.0, 0.4686), (9.537e-07, -0.2515, 0.1382), (0.382, -0.2515, 0.1696), (0.5638, -0.2515, 0.2834), (0.5751, -0.2515, 0.4241), (0.4542, -0.2515, 0.5491), (0.344, -0.2515, 0.5395), (0.2443, -0.2515, 0.4574), (0.1242, -0.2515, 0.4226), (9.537e-07, -0.2515, 0.4111), (0.1273, -0.2515, 0.1487), (0.2547, -0.2515, 0.1591), (9.537e-07, -0.3856, 0.2034), (0.1273, -0.3856, 0.2139), (9.537e-07, -0.434, 0.2638), (0.1273, -0.434, 0.2742), (9.537e-07, -0.4716, 0.3654), (0.1273, -0.4716, 0.3759), (9.537e-07, -0.471, 0.4591), (0.1273, -0.471, 0.4695), (9.537e-07, -0.4404, 0.5433), (0.1273, -0.4404, 0.5538), (9.537e-07, -0.3835, 0.5908), (0.1273, -0.3835, 0.6013), (9.537e-07, -0.3215, 0.5878), (0.1273, -0.3215, 0.5983), (9.537e-07, -0.2836, 0.5597), (0.1273, -0.2836, 0.5702), (9.537e-07, -0.2477, 0.5347), (0.1273, -0.2477, 0.5452), (9.537e-07, -0.1932, 0.4993), (0.1273, -0.1932, 0.5097), (9.537e-07, -0.1302, 0.4674), (0.1273, -0.1302, 0.4779), (9.537e-07, -0.08635, 0.4615), (0.1273, -0.08635, 0.472), (9.537e-07, -0.03842, 0.4589), (0.1273, -0.03842, 0.4693), (-0.382, -0.2515, 0.1696), (-0.5638, -0.2515, 0.2834), (-0.5751, -0.2515, 0.4241), (-0.4542, -0.2515, 0.5491), (-0.344, -0.2515, 0.5395), (-0.2443, -0.2515, 0.4574), (-0.1242, -0.2515, 0.4226), (-0.1273, -0.2515, 0.1487), (-0.2547, -0.2515, 0.1591), (-0.1273, -0.3856, 0.2139), (-0.1273, -0.434, 0.2742), (-0.1273, -0.4716, 0.3759), (-0.1273, -0.471, 0.4695), (-0.1273, -0.4404, 0.5538), (-0.1273, -0.3835, 0.6013), (-0.1273, -0.3215, 0.5983), (-0.1273, -0.2836, 0.5702), (-0.1273, -0.2477, 0.5452), (-0.1273, -0.1932, 0.5097), (-0.1273, -0.1302, 0.4779), (-0.1273, -0.08635, 0.472), (-0.1273, -0.03842, 0.4693), (9.537e-07, 0.0, 0.1381), (0.382, 0.0, 0.1695), (0.1273, 0.0, 0.1486), (0.2547, 0.0, 0.159), (-0.382, 0.0, 0.1695), (-0.1273, 0.0, 0.1486), (-0.2547, 0.0, 0.159), (9.537e-07, 0.2493, 0.148), (0.3788, 0.2515, 0.1791), (0.5552, 0.0, 0.2885), (0.5552, 0.2515, 0.2885), (0.5656, 0.0, 0.4207), (0.5656, 0.2515, 0.4207), (0.4507, 0.0, 0.5398), (0.4507, 0.2515, 0.5398), (0.3478, 0.0, 0.5302), (0.3478, 0.2515, 0.5302), (0.249, 0.0, 0.4486), (0.249, 0.2515, 0.4486), (0.126, 0.0, 0.4128), (0.126, 0.2515, 0.4128), (9.537e-07, 0.0, 0.4011), (9.537e-07, 0.2515, 0.4011), (0.1265, 0.2493, 0.1584), (0.2538, 0.2515, 0.1691), (9.537e-07, 0.3794, 0.2113), (0.1267, 0.3794, 0.2217), (9.533e-07, 0.4253, 0.2688), (0.1269, 0.4253, 0.2791), (9.537e-07, 0.4618, 0.3673), (0.1272, 0.4618, 0.3776), (9.535e-07, 0.4611, 0.4572), (0.1275, 0.4611, 0.4678), (9.537e-07, 0.4323, 0.5374), (0.1278, 0.4323, 0.548), (9.54e-07, 0.3804, 0.5813), (0.1281, 0.3803, 0.5918), (9.537e-07, 0.3248, 0.5784), (0.1281, 0.3249, 0.5889), (9.537e-07, 0.2894, 0.5516), (0.128, 0.2894, 0.5621), (9.537e-07, 0.2533, 0.5264), (0.128, 0.2533, 0.5369), (9.505e-07, 0.1981, 0.4906), (0.128, 0.1981, 0.5011), (9.537e-07, 0.1331, 0.4578), (0.1281, 0.1331, 0.4683), (9.537e-07, 0.08729, 0.4516), (0.1281, 0.08729, 0.4621), (9.537e-07, 0.0388, 0.4489), (0.1282, 0.0388, 0.4594), (9.537e-07, 0.0, 0.4481), (0.1282, -9.197e-12, 0.4586), (-0.3788, 0.2515, 0.1791), (-0.5552, 0.0, 0.2885), (-0.5552, 0.2515, 0.2885), (-0.5656, 0.0, 0.4207), (-0.5656, 0.2515, 0.4207), (-0.4507, 0.0, 0.5398), (-0.4507, 0.2515, 0.5398), (-0.3478, 0.0, 0.5302), (-0.3478, 0.2515, 0.5302), (-0.249, 0.0, 0.4486), (-0.249, 0.2515, 0.4486), (-0.126, 0.0, 0.4128), (-0.126, 0.2515, 0.4128), (-0.1265, 0.2493, 0.1584), (-0.2538, 0.2515, 0.1691), (-0.1267, 0.3794, 0.2217), (-0.1269, 0.4253, 0.2791), (-0.1272, 0.4618, 0.3776), (-0.1275, 0.4611, 0.4678), (-0.1278, 0.4323, 0.548), (-0.1281, 0.3803, 0.5918), (-0.1281, 0.3249, 0.5889), (-0.128, 0.2894, 0.5621), (-0.128, 0.2533, 0.5369), (-0.128, 0.1981, 0.5011), (-0.1281, 0.1331, 0.4683), (-0.1281, 0.08729, 0.4621), (-0.1281, 0.0388, 0.4594), (-0.1281, -9.197e-12, 0.4586), (9.537e-07, -0.2493, 0.148), (0.3788, -0.2515, 0.1791), (0.5552, -0.2515, 0.2885), (0.5656, -0.2515, 0.4207), (0.4507, -0.2515, 0.5398), (0.3478, -0.2515, 0.5302), (0.249, -0.2515, 0.4486), (0.126, -0.2515, 0.4128), (9.537e-07, -0.2515, 0.4011), (0.1265, -0.2493, 0.1584), (0.2538, -0.2515, 0.1691), (9.537e-07, -0.3794, 0.2113), (0.1267, -0.3794, 0.2217), (9.533e-07, -0.4253, 0.2688), (0.1269, -0.4253, 0.2791), (9.537e-07, -0.4618, 0.3673), (0.1272, -0.4618, 0.3776), (9.535e-07, -0.4611, 0.4572), (0.1275, -0.4611, 0.4678), (9.537e-07, -0.4323, 0.5374), (0.1278, -0.4323, 0.548), (9.54e-07, -0.3804, 0.5813), (0.1281, -0.3803, 0.5918), (9.537e-07, -0.3248, 0.5784), (0.1281, -0.3249, 0.5889), (9.537e-07, -0.2894, 0.5516), (0.128, -0.2894, 0.5621), (9.537e-07, -0.2533, 0.5264), (0.128, -0.2533, 0.5369), (9.505e-07, -0.1981, 0.4906), (0.128, -0.1981, 0.5011), (9.537e-07, -0.1331, 0.4578), (0.1281, -0.1331, 0.4683), (9.537e-07, -0.08729, 0.4516), (0.1281, -0.08729, 0.4621), (9.537e-07, -0.0388, 0.4489), (0.1282, -0.0388, 0.4594), (-0.3788, -0.2515, 0.1791), (-0.5552, -0.2515, 0.2885), (-0.5656, -0.2515, 0.4207), (-0.4507, -0.2515, 0.5398), (-0.3478, -0.2515, 0.5302), (-0.249, -0.2515, 0.4486), (-0.126, -0.2515, 0.4128), (-0.1265, -0.2493, 0.1584), (-0.2538, -0.2515, 0.1691), (-0.1267, -0.3794, 0.2217), (-0.1269, -0.4253, 0.2791), (-0.1272, -0.4618, 0.3776), (-0.1275, -0.4611, 0.4678), (-0.1278, -0.4323, 0.548), (-0.1281, -0.3803, 0.5918), (-0.1281, -0.3249, 0.5889), (-0.128, -0.2894, 0.5621), (-0.128, -0.2533, 0.5369), (-0.128, -0.1981, 0.5011), (-0.1281, -0.1331, 0.4683), (-0.1281, -0.08729, 0.4621), (-0.1281, -0.0388, 0.4594), (9.537e-07, 2.602e-12, 0.1481), (0.3788, 0.0, 0.179), (0.1265, -7.567e-12, 0.1585), (0.2538, -8.513e-12, 0.169), (-0.3788, 2.752e-12, 0.179), (-0.1265, -4.948e-12, 0.1585), (-0.2538, -3.929e-12, 0.169), (-1.0, 1.0, -1.0), (-1.0, 1.0, 0.09852), (1.0, 1.0, -1.0), (1.0, 1.0, 0.09852), (0.3333, 1.0, -1.0), (-0.3333, 1.0, -1.0), (-0.3333, 1.0, 0.09852), (0.3333, 1.0, 0.09852), (-0.3333, 1.0, 0.1378), (0.3333, 1.0, 0.1378), (0.3333, 1.039, -1.0), (-0.3333, 1.039, -1.0), (-0.3333, 1.039, 0.09852), (0.3333, 1.039, 0.09852), (-1.0, 0.0, -1.0), (1.0, 0.0, -1.0), (-0.3333, 0.1679, 0.1378), (0.3333, 0.1679, 0.1378), (-0.3333, 0.0, -1.0), (0.3333, 0.0, -1.0), (0.3333, 0.0, 0.1378), (-0.3333, 0.0, 0.1378), (-0.3333, 0.3358, 0.1378), (0.3333, 0.3358, 0.1378), (0.3333, 0.3358, -1.0), (-0.3333, 0.3358, -1.0), (-0.3333, 0.3358, 0.09852), (0.3333, 0.3358, 0.09852), (1.0, 0.3358, 0.09852), (-1.0, 0.3358, -1.0), (1.0, 0.3358, -1.0), (-1.0, 0.3358, 0.09852), (-1.0, 0.3358, 0.1378), (-1.0, 0.0, 0.1378), (-1.039, 0.0, 0.09852), (-1.039, 0.0, -1.0), (-1.039, 0.3358, 0.09852), (-1.039, 0.3358, -1.0), (1.039, 0.0, 0.09852), (1.039, 0.0, -1.0), (1.039, 0.3358, 0.09852), (1.039, 0.3358, -1.0), (1.0, 0.0, 0.1378), (1.0, 0.3358, 0.1378), (-1.0, 0.1679, 0.1378), (1.0, 0.1679, 0.1378), (9.537e-07, 0.0, 0.1378), (9.537e-07, 0.1679, 0.1378), (9.537e-07, 0.3358, 0.1378), (-1.0, -1.0, -1.0), (-1.0, -1.0, 0.09852), (1.0, -1.0, -1.0), (1.0, -1.0, 0.09852), (0.3333, -1.0, -1.0), (-0.3333, -1.0, -1.0), (-0.3333, -1.0, 0.09852), (0.3333, -1.0, 0.09852), (-0.3333, -1.0, 0.1378), (0.3333, -1.0, 0.1378), (0.3333, -1.039, -1.0), (-0.3333, -1.039, -1.0), (-0.3333, -1.039, 0.09852), (0.3333, -1.039, 0.09852), (-0.3333, -0.1679, 0.1378), (0.3333, -0.1679, 0.1378), (-0.3333, -0.3358, 0.1378), (0.3333, -0.3358, 0.1378), (0.3333, -0.3358, -1.0), (-0.3333, -0.3358, -1.0), (-0.3333, -0.3358, 0.09852), (0.3333, -0.3358, 0.09852), (1.0, -0.3358, 0.09852), (-1.0, -0.3358, -1.0), (1.0, -0.3358, -1.0), (-1.0, -0.3358, 0.09852), (-1.0, -0.3358, 0.1378), (-1.039, -0.3358, 0.09852), (-1.039, -0.3358, -1.0), (1.039, -0.3358, 0.09852), (1.039, -0.3358, -1.0), (1.0, -0.3358, 0.1378), (-1.0, -0.1679, 0.1378), (1.0, -0.1679, 0.1378), (9.537e-07, -0.1679, 0.1378), (9.537e-07, -0.3358, 0.1378)], [], [(2, 3, 5, 4), (4, 5, 7, 6), (6, 7, 9, 8), (8, 9, 11, 10), (10, 11, 13, 12), (12, 13, 15, 14), (16, 0, 18, 19), (19, 18, 20, 21), (21, 20, 22, 23), (23, 22, 24, 25), (25, 24, 26, 27), (27, 26, 28, 29), (29, 28, 30, 31), (31, 30, 32, 33), (33, 32, 34, 35), (35, 34, 36, 37), (37, 36, 38, 39), (39, 38, 40, 41), (41, 40, 42, 43), (43, 42, 44, 45), (47, 49, 50, 48), (49, 51, 52, 50), (51, 53, 54, 52), (53, 55, 56, 54), (55, 57, 58, 56), (57, 14, 15, 58), (59, 61, 18, 0), (61, 62, 20, 18), (62, 63, 22, 20), (63, 64, 24, 22), (64, 65, 26, 24), (65, 66, 28, 26), (66, 67, 30, 28), (67, 68, 32, 30), (68, 69, 34, 32), (69, 70, 36, 34), (70, 71, 38, 36), (71, 72, 40, 38), (72, 73, 42, 40), (73, 74, 44, 42), (2, 4, 78, 77), (4, 6, 79, 78), (6, 8, 80, 79), (8, 10, 81, 80), (10, 12, 82, 81), (12, 14, 83, 82), (84, 87, 86, 75), (87, 89, 88, 86), (89, 91, 90, 88), (91, 93, 92, 90), (93, 95, 94, 92), (95, 97, 96, 94), (97, 99, 98, 96), (99, 101, 100, 98), (101, 103, 102, 100), (103, 105, 104, 102), (105, 107, 106, 104), (107, 109, 108, 106), (109, 111, 110, 108), (111, 45, 44, 110), (47, 113, 114, 49), (49, 114, 115, 51), (51, 115, 116, 53), (53, 116, 117, 55), (55, 117, 118, 57), (57, 118, 83, 14), (119, 75, 86, 121), (121, 86, 88, 122), (122, 88, 90, 123), (123, 90, 92, 124), (124, 92, 94, 125), (125, 94, 96, 126), (126, 96, 98, 127), (127, 98, 100, 128), (128, 100, 102, 129), (129, 102, 104, 130), (130, 104, 106, 131), (131, 106, 108, 132), (132, 108, 110, 133), (133, 110, 44, 74), (137, 17, 1, 135), (135, 1, 3, 2), (134, 0, 16, 136), (136, 16, 17, 137), (140, 138, 46, 60), (138, 47, 48, 46), (134, 139, 59, 0), (139, 140, 60, 59), (137, 135, 76, 85), (135, 2, 77, 76), (134, 136, 84, 75), (136, 137, 85, 84), (140, 120, 112, 138), (138, 112, 113, 47), (134, 75, 119, 139), (139, 119, 120, 140), (143, 145, 146, 144), (145, 147, 148, 146), (147, 149, 150, 148), (149, 151, 152, 150), (151, 153, 154, 152), (153, 155, 156, 154), (157, 160, 159, 141), (160, 162, 161, 159), (162, 164, 163, 161), (164, 166, 165, 163), (166, 168, 167, 165), (168, 170, 169, 167), (170, 172, 171, 169), (172, 174, 173, 171), (174, 176, 175, 173), (176, 178, 177, 175), (178, 180, 179, 177), (180, 182, 181, 179), (182, 184, 183, 181), (184, 186, 185, 183), (188, 189, 191, 190), (190, 191, 193, 192), (192, 193, 195, 194), (194, 195, 197, 196), (196, 197, 199, 198), (198, 199, 156, 155), (200, 141, 159, 202), (202, 159, 161, 203), (203, 161, 163, 204), (204, 163, 165, 205), (205, 165, 167, 206), (206, 167, 169, 207), (207, 169, 171, 208), (208, 171, 173, 209), (209, 173, 175, 210), (210, 175, 177, 211), (211, 177, 179, 212), (212, 179, 181, 213), (213, 181, 183, 214), (214, 183, 185, 215), (143, 218, 219, 145), (145, 219, 220, 147), (147, 220, 221, 149), (149, 221, 222, 151), (151, 222, 223, 153), (153, 223, 224, 155), (225, 216, 227, 228), (228, 227, 229, 230), (230, 229, 231, 232), (232, 231, 233, 234), (234, 233, 235, 236), (236, 235, 237, 238), (238, 237, 239, 240), (240, 239, 241, 242), (242, 241, 243, 244), (244, 243, 245, 246), (246, 245, 247, 248), (248, 247, 249, 250), (250, 249, 251, 252), (252, 251, 185, 186), (188, 190, 255, 254), (190, 192, 256, 255), (192, 194, 257, 256), (194, 196, 258, 257), (196, 198, 259, 258), (198, 155, 224, 259), (260, 262, 227, 216), (262, 263, 229, 227), (263, 264, 231, 229), (264, 265, 233, 231), (265, 266, 235, 233), (266, 267, 237, 235), (267, 268, 239, 237), (268, 269, 241, 239), (269, 270, 243, 241), (270, 271, 245, 243), (271, 272, 247, 245), (272, 273, 249, 247), (273, 274, 251, 249), (274, 215, 185, 251), (278, 276, 142, 158), (276, 143, 144, 142), (275, 277, 157, 141), (277, 278, 158, 157), (281, 201, 187, 279), (279, 187, 189, 188), (275, 141, 200, 280), (280, 200, 201, 281), (278, 226, 217, 276), (276, 217, 218, 143), (275, 216, 225, 277), (277, 225, 226, 278), (281, 279, 253, 261), (279, 188, 254, 253), (275, 280, 260, 216), (280, 281, 261, 260), (1, 17, 158, 142), (3, 1, 142, 144), (5, 3, 144, 146), (7, 5, 146, 148), (9, 7, 148, 150), (11, 9, 150, 152), (13, 11, 152, 154), (15, 13, 154, 156), (17, 16, 157, 158), (16, 19, 160, 157), (19, 21, 162, 160), (21, 23, 164, 162), (23, 25, 166, 164), (25, 27, 168, 166), (27, 29, 170, 168), (29, 31, 172, 170), (31, 33, 174, 172), (33, 35, 176, 174), (35, 37, 178, 176), (37, 39, 180, 178), (39, 41, 182, 180), (41, 43, 184, 182), (43, 45, 186, 184), (60, 46, 187, 201), (46, 48, 189, 187), (48, 50, 191, 189), (50, 52, 193, 191), (52, 54, 195, 193), (54, 56, 197, 195), (56, 58, 199, 197), (58, 15, 156, 199), (59, 60, 201, 200), (61, 59, 200, 202), (62, 61, 202, 203), (63, 62, 203, 204), (64, 63, 204, 205), (65, 64, 205, 206), (66, 65, 206, 207), (67, 66, 207, 208), (68, 67, 208, 209), (69, 68, 209, 210), (70, 69, 210, 211), (71, 70, 211, 212), (72, 71, 212, 213), (73, 72, 213, 214), (74, 73, 214, 215), (85, 76, 217, 226), (76, 77, 218, 217), (77, 78, 219, 218), (78, 79, 220, 219), (79, 80, 221, 220), (80, 81, 222, 221), (81, 82, 223, 222), (82, 83, 224, 223), (84, 85, 226, 225), (87, 84, 225, 228), (89, 87, 228, 230), (91, 89, 230, 232), (93, 91, 232, 234), (95, 93, 234, 236), (97, 95, 236, 238), (99, 97, 238, 240), (101, 99, 240, 242), (103, 101, 242, 244), (105, 103, 244, 246), (107, 105, 246, 248), (109, 107, 248, 250), (111, 109, 250, 252), (45, 111, 252, 186), (112, 120, 261, 253), (113, 112, 253, 254), (114, 113, 254, 255), (115, 114, 255, 256), (116, 115, 256, 257), (117, 116, 257, 258), (118, 117, 258, 259), (83, 118, 259, 224), (120, 119, 260, 261), (119, 121, 262, 260), (121, 122, 263, 262), (122, 123, 264, 263), (123, 124, 265, 264), (124, 125, 266, 265), (125, 126, 267, 266), (126, 127, 268, 267), (127, 128, 269, 268), (128, 129, 270, 269), (129, 130, 271, 270), (130, 131, 272, 271), (131, 132, 273, 272), (132, 133, 274, 273), (133, 74, 215, 274), (311, 313, 283, 282), (286, 289, 285, 284), (294, 288, 290), (282, 283, 288, 287), (309, 289, 291, 305), (293, 294, 295, 292), (287, 288, 294, 293), (286, 287, 293, 292), (289, 286, 292, 295), (294, 290, 291, 295), (295, 291, 289), (314, 326, 298, 304), (310, 309, 305, 325), (284, 285, 310, 312), (286, 284, 312, 306), (288, 283, 313, 308), (285, 289, 309, 310), (282, 287, 307, 311), (287, 286, 306, 307), (306, 312, 297, 301), (311, 307, 300, 296), (307, 306, 301, 300), (329, 298, 303, 328), (299, 329, 328, 302), (291, 290, 304, 330, 305), (288, 308, 304, 290), (314, 304, 308, 313), (326, 315, 303, 298), (317, 316, 318, 319), (313, 311, 319, 318), (311, 296, 317, 319), (313, 318, 314), (324, 327, 299, 302), (318, 316, 315, 326, 314), (323, 322, 320, 321), (312, 310, 322, 323), (305, 330, 329, 299), (297, 312, 323, 321), (327, 325, 305, 299), (310, 325, 322), (330, 304, 298, 329), (322, 325, 327, 324, 320), (354, 331, 332, 356), (335, 333, 334, 338), (343, 339, 337), (331, 336, 337, 332), (352, 348, 340, 338), (342, 341, 344, 343), (336, 342, 343, 337), (335, 341, 342, 336), (338, 344, 341, 335), (343, 344, 340, 339), (344, 338, 340), (357, 347, 345, 363), (353, 362, 348, 352), (333, 355, 353, 334), (335, 349, 355, 333), (337, 351, 356, 332), (334, 353, 352, 338), (331, 354, 350, 336), (336, 350, 349, 335), (349, 301, 297, 355), (354, 296, 300, 350), (350, 300, 301, 349), (365, 328, 303, 345), (346, 302, 328, 365), (340, 348, 366, 347, 339), (337, 339, 347, 351), (357, 356, 351, 347), (363, 345, 303, 315), (317, 359, 358, 316), (356, 358, 359, 354), (354, 359, 317, 296), (356, 357, 358), (324, 302, 346, 364), (358, 357, 363, 315, 316), (361, 321, 320, 360), (355, 361, 360, 353), (348, 346, 365, 366), (297, 321, 361, 355), (364, 346, 348, 362), (353, 360, 362), (366, 365, 345, 347), (360, 320, 324, 364, 362)])
_uv = me_cube_005.uv_layers.new(name='UVMap')
_uv.uv.foreach_set('vector', [0.75, 0.5625, 0.75, 0.5509, 0.75, 0.5509, 0.75, 0.5625, 0.75, 0.5625, 0.75, 0.5509, 0.75, 0.5509, 0.75, 0.5625, 0.75, 0.5625, 0.75, 0.5509, 0.75, 0.5509, 0.75, 0.5625, 0.75, 0.5625, 0.75, 0.5509, 0.75, 0.5509, 0.75, 0.5625, 0.75, 0.5625, 0.75, 0.5509, 0.75, 0.5509, 0.75, 0.5625, 0.75, 0.5625, 0.75, 0.5509, 0.75, 0.5509, 0.75, 0.5625, 0.75, 0.5509, 0.75, 0.5509, 0.75, 0.5509, 0.75, 0.5509, 0.75, 0.5509, 0.75, 0.5509, 0.75, 0.5509, 0.75, 0.5509, 0.75, 0.5509, 0.75, 0.5509, 0.75, 0.5509, 0.75, 0.5509, 0.75, 0.5509, 0.75, 0.5509, 0.75, 0.5509, 0.75, 0.5509, 0.75, 0.5509, 0.75, 0.5509, 0.75, 0.5509, 0.75, 0.5509, 0.75, 0.5509, 0.75, 0.5509, 0.75, 0.5509, 0.75, 0.5509, 0.75, 0.5509, 0.75, 0.5509, 0.75, 0.5509, 0.75, 0.5509, 0.75, 0.5509, 0.75, 0.5509, 0.75, 0.5509, 0.75, 0.5509, 0.75, 0.5509, 0.75, 0.5509, 0.75, 0.5509, 0.75, 0.5509, 0.75, 0.5509, 0.75, 0.5509, 0.75, 0.5509, 0.75, 0.5509, 0.75, 0.5509, 0.75, 0.5509, 0.75, 0.5509, 0.75, 0.5509, 0.75, 0.5509, 0.75, 0.5509, 0.75, 0.5509, 0.75, 0.5509, 0.75, 0.5509, 0.75, 0.5509, 0.75, 0.5509, 0.75, 0.5509, 0.75, 0.5509, 0.75, 0.5509, 0.75, 0.5509, 0.75, 0.5509, 0.75, 0.5625, 0.75, 0.5625, 0.75, 0.5509, 0.75, 0.5509, 0.75, 0.5625, 0.75, 0.5625, 0.75, 0.5509, 0.75, 0.5509, 0.75, 0.5625, 0.75, 0.5625, 0.75, 0.5509, 0.75, 0.5509, 0.75, 0.5625, 0.75, 0.5625, 0.75, 0.5509, 0.75, 0.5509, 0.75, 0.5625, 0.75, 0.5625, 0.75, 0.5509, 0.75, 0.5509, 0.75, 0.5625, 0.75, 0.5625, 0.75, 0.5509, 0.75, 0.5509, 0.75, 0.5509, 0.75, 0.5509, 0.75, 0.5509, 0.75, 0.5509, 0.75, 0.5509, 0.75, 0.5509, 0.75, 0.5509, 0.75, 0.5509, 0.75, 0.5509, 0.75, 0.5509, 0.75, 0.5509, 0.75, 0.5509, 0.75, 0.5509, 0.75, 0.5509, 0.75, 0.5509, 0.75, 0.5509, 0.75, 0.5509, 0.75, 0.5509, 0.75, 0.5509, 0.75, 0.5509, 0.75, 0.5509, 0.75, 0.5509, 0.75, 0.5509, 0.75, 0.5509, 0.75, 0.5509, 0.75, 0.5509, 0.75, 0.5509, 0.75, 0.5509, 0.75, 0.5509, 0.75, 0.5509, 0.75, 0.5509, 0.75, 0.5509, 0.75, 0.5509, 0.75, 0.5509, 0.75, 0.5509, 0.75, 0.5509, 0.75, 0.5509, 0.75, 0.5509, 0.75, 0.5509, 0.75, 0.5509, 0.75, 0.5509, 0.75, 0.5509, 0.75, 0.5509, 0.75, 0.5509, 0.75, 0.5509, 0.75, 0.5509, 0.75, 0.5509, 0.75, 0.5509, 0.75, 0.5509, 0.75, 0.5509, 0.75, 0.5509, 0.75, 0.5509, 0.75, 0.5509, 0.75, 0.5509, 0.75, 0.5509, 0.75, 0.5509, 0.75, 0.5625, 0.75, 0.5625, 0.75, 0.5509, 0.75, 0.5509, 0.75, 0.5625, 0.75, 0.5625, 0.75, 0.5509, 0.75, 0.5509, 0.75, 0.5625, 0.75, 0.5625, 0.75, 0.5509, 0.75, 0.5509, 0.75, 0.5625, 0.75, 0.5625, 0.75, 0.5509, 0.75, 0.5509, 0.75, 0.5625, 0.75, 0.5625, 0.75, 0.5509, 0.75, 0.5509, 0.75, 0.5625, 0.75, 0.5625, 0.75, 0.5509, 0.75, 0.5509, 0.75, 0.5509, 0.75, 0.5509, 0.75, 0.5509, 0.75, 0.5509, 0.75, 0.5509, 0.75, 0.5509, 0.75, 0.5509, 0.75, 0.5509, 0.75, 0.5509, 0.75, 0.5509, 0.75, 0.5509, 0.75, 0.5509, 0.75, 0.5509, 0.75, 0.5509, 0.75, 0.5509, 0.75, 0.5509, 0.75, 0.5509, 0.75, 0.5509, 0.75, 0.5509, 0.75, 0.5509, 0.75, 0.5509, 0.75, 0.5509, 0.75, 0.5509, 0.75, 0.5509, 0.75, 0.5509, 0.75, 0.5509, 0.75, 0.5509, 0.75, 0.5509, 0.75, 0.5509, 0.75, 0.5509, 0.75, 0.5509, 0.75, 0.5509, 0.75, 0.5509, 0.75, 0.5509, 0.75, 0.5509, 0.75, 0.5509, 0.75, 0.5509, 0.75, 0.5509, 0.75, 0.5509, 0.75, 0.5509, 0.75, 0.5509, 0.75, 0.5509, 0.75, 0.5509, 0.75, 0.5509, 0.75, 0.5509, 0.75, 0.5509, 0.75, 0.5509, 0.75, 0.5509, 0.75, 0.5509, 0.75, 0.5509, 0.75, 0.5509, 0.75, 0.5509, 0.75, 0.5509, 0.75, 0.5509, 0.75, 0.5509, 0.75, 0.5509, 0.75, 0.5625, 0.75, 0.5509, 0.75, 0.5509, 0.75, 0.5625, 0.75, 0.5625, 0.75, 0.5509, 0.75, 0.5509, 0.75, 0.5625, 0.75, 0.5625, 0.75, 0.5509, 0.75, 0.5509, 0.75, 0.5625, 0.75, 0.5625, 0.75, 0.5509, 0.75, 0.5509, 0.75, 0.5625, 0.75, 0.5625, 0.75, 0.5509, 0.75, 0.5509, 0.75, 0.5625, 0.75, 0.5625, 0.75, 0.5509, 0.75, 0.5509, 0.75, 0.5625, 0.75, 0.5509, 0.75, 0.5509, 0.75, 0.5509, 0.75, 0.5509, 0.75, 0.5509, 0.75, 0.5509, 0.75, 0.5509, 0.75, 0.5509, 0.75, 0.5509, 0.75, 0.5509, 0.75, 0.5509, 0.75, 0.5509, 0.75, 0.5509, 0.75, 0.5509, 0.75, 0.5509, 0.75, 0.5509, 0.75, 0.5509, 0.75, 0.5509, 0.75, 0.5509, 0.75, 0.5509, 0.75, 0.5509, 0.75, 0.5509, 0.75, 0.5509, 0.75, 0.5509, 0.75, 0.5509, 0.75, 0.5509, 0.75, 0.5509, 0.75, 0.5509, 0.75, 0.5509, 0.75, 0.5509, 0.75, 0.5509, 0.75, 0.5509, 0.75, 0.5509, 0.75, 0.5509, 0.75, 0.5509, 0.75, 0.5509, 0.75, 0.5509, 0.75, 0.5509, 0.75, 0.5509, 0.75, 0.5509, 0.75, 0.5509, 0.75, 0.5509, 0.75, 0.5509, 0.75, 0.5509, 0.75, 0.5509, 0.75, 0.5509, 0.75, 0.5509, 0.75, 0.5509, 0.75, 0.5509, 0.75, 0.5509, 0.75, 0.5509, 0.75, 0.5509, 0.75, 0.5509, 0.75, 0.5509, 0.75, 0.5509, 0.75, 0.5509, 0.75, 0.5625, 0.75, 0.5509, 0.75, 0.5509, 0.75, 0.5625, 0.75, 0.5625, 0.75, 0.5509, 0.75, 0.5509, 0.75, 0.5625, 0.75, 0.5625, 0.75, 0.5509, 0.75, 0.5509, 0.75, 0.5625, 0.75, 0.5625, 0.75, 0.5509, 0.75, 0.5509, 0.75, 0.5625, 0.75, 0.5625, 0.75, 0.5625, 0.75, 0.5509, 0.75, 0.5509, 0.75, 0.5625, 0.75, 0.5625, 0.75, 0.5509, 0.75, 0.5509, 0.75, 0.5625, 0.75, 0.5625, 0.75, 0.5509, 0.75, 0.5509, 0.75, 0.5625, 0.75, 0.5625, 0.75, 0.5509, 0.75, 0.5509, 0.75, 0.5625, 0.75, 0.5625, 0.75, 0.5509, 0.75, 0.5509, 0.75, 0.5625, 0.75, 0.5625, 0.75, 0.5509, 0.75, 0.5509, 0.75, 0.5625, 0.75, 0.5625, 0.75, 0.5509, 0.75, 0.5509, 0.75, 0.5625, 0.75, 0.5625, 0.75, 0.5509, 0.75, 0.5509, 0.75, 0.5625, 0.75, 0.5509, 0.75, 0.5509, 0.75, 0.5625, 0.75, 0.5625, 0.75, 0.5509, 0.75, 0.5509, 0.75, 0.5625, 0.75, 0.5625, 0.75, 0.5509, 0.75, 0.5509, 0.75, 0.5625, 0.75, 0.5625, 0.75, 0.5509, 0.75, 0.5509, 0.75, 0.5625, 0.75, 0.5625, 0.75, 0.5625, 0.75, 0.5509, 0.75, 0.5509, 0.75, 0.5625, 0.75, 0.5625, 0.75, 0.5509, 0.75, 0.5509, 0.75, 0.5625, 0.75, 0.5625, 0.75, 0.5509, 0.75, 0.5509, 0.75, 0.5625, 0.75, 0.5625, 0.75, 0.5509, 0.75, 0.5509, 0.75, 0.5625, 0.75, 0.5625, 0.75, 0.5509, 0.75, 0.5509, 0.75, 0.5625, 0.75, 0.5625, 0.75, 0.5509, 0.75, 0.5509, 0.75, 0.5509, 0.75, 0.5509, 0.75, 0.5509, 0.75, 0.5509, 0.75, 0.5509, 0.75, 0.5509, 0.75, 0.5509, 0.75, 0.5509, 0.75, 0.5509, 0.75, 0.5509, 0.75, 0.5509, 0.75, 0.5509, 0.75, 0.5509, 0.75, 0.5509, 0.75, 0.5509, 0.75, 0.5509, 0.75, 0.5509, 0.75, 0.5509, 0.75, 0.5509, 0.75, 0.5509, 0.75, 0.5509, 0.75, 0.5509, 0.75, 0.5509, 0.75, 0.5509, 0.75, 0.5509, 0.75, 0.5509, 0.75, 0.5509, 0.75, 0.5509, 0.75, 0.5509, 0.75, 0.5509, 0.75, 0.5509, 0.75, 0.5509, 0.75, 0.5509, 0.75, 0.5509, 0.75, 0.5509, 0.75, 0.5509, 0.75, 0.5509, 0.75, 0.5509, 0.75, 0.5509, 0.75, 0.5509, 0.75, 0.5509, 0.75, 0.5509, 0.75, 0.5509, 0.75, 0.5509, 0.75, 0.5509, 0.75, 0.5509, 0.75, 0.5509, 0.75, 0.5509, 0.75, 0.5509, 0.75, 0.5509, 0.75, 0.5509, 0.75, 0.5509, 0.75, 0.5509, 0.75, 0.5509, 0.75, 0.5509, 0.75, 0.5509, 0.75, 0.5625, 0.75, 0.5509, 0.75, 0.5509, 0.75, 0.5625, 0.75, 0.5625, 0.75, 0.5509, 0.75, 0.5509, 0.75, 0.5625, 0.75, 0.5625, 0.75, 0.5509, 0.75, 0.5509, 0.75, 0.5625, 0.75, 0.5625, 0.75, 0.5509, 0.75, 0.5509, 0.75, 0.5625, 0.75, 0.5625, 0.75, 0.5509, 0.75, 0.5509, 0.75, 0.5625, 0.75, 0.5625, 0.75, 0.5509, 0.75, 0.5509, 0.75, 0.5625, 0.75, 0.5509, 0.75, 0.5509, 0.75, 0.5509, 0.75, 0.5509, 0.75, 0.5509, 0.75, 0.5509, 0.75, 0.5509, 0.75, 0.5509, 0.75, 0.5509, 0.75, 0.5509, 0.75, 0.5509, 0.75, 0.5509, 0.75, 0.5509, 0.75, 0.5509, 0.75, 0.5509, 0.75, 0.5509, 0.75, 0.5509, 0.75, 0.5509, 0.75, 0.5509, 0.75, 0.5509, 0.75, 0.5509, 0.75, 0.5509, 0.75, 0.5509, 0.75, 0.5509, 0.75, 0.5509, 0.75, 0.5509, 0.75, 0.5509, 0.75, 0.5509, 0.75, 0.5509, 0.75, 0.5509, 0.75, 0.5509, 0.75, 0.5509, 0.75, 0.5509, 0.75, 0.5509, 0.75, 0.5509, 0.75, 0.5509, 0.75, 0.5509, 0.75, 0.5509, 0.75, 0.5509, 0.75, 0.5509, 0.75, 0.5509, 0.75, 0.5509, 0.75, 0.5509, 0.75, 0.5509, 0.75, 0.5509, 0.75, 0.5509, 0.75, 0.5509, 0.75, 0.5509, 0.75, 0.5509, 0.75, 0.5509, 0.75, 0.5509, 0.75, 0.5509, 0.75, 0.5509, 0.75, 0.5509, 0.75, 0.5509, 0.75, 0.5509, 0.75, 0.5625, 0.75, 0.5509, 0.75, 0.5509, 0.75, 0.5625, 0.75, 0.5625, 0.75, 0.5509, 0.75, 0.5509, 0.75, 0.5625, 0.75, 0.5625, 0.75, 0.5509, 0.75, 0.5509, 0.75, 0.5625, 0.75, 0.5625, 0.75, 0.5509, 0.75, 0.5509, 0.75, 0.5625, 0.75, 0.5625, 0.75, 0.5509, 0.75, 0.5509, 0.75, 0.5625, 0.75, 0.5625, 0.75, 0.5509, 0.75, 0.5509, 0.75, 0.5625, 0.75, 0.5509, 0.75, 0.5509, 0.75, 0.5509, 0.75, 0.5509, 0.75, 0.5509, 0.75, 0.5509, 0.75, 0.5509, 0.75, 0.5509, 0.75, 0.5509, 0.75, 0.5509, 0.75, 0.5509, 0.75, 0.5509, 0.75, 0.5509, 0.75, 0.5509, 0.75, 0.5509, 0.75, 0.5509, 0.75, 0.5509, 0.75, 0.5509, 0.75, 0.5509, 0.75, 0.5509, 0.75, 0.5509, 0.75, 0.5509, 0.75, 0.5509, 0.75, 0.5509, 0.75, 0.5509, 0.75, 0.5509, 0.75, 0.5509, 0.75, 0.5509, 0.75, 0.5509, 0.75, 0.5509, 0.75, 0.5509, 0.75, 0.5509, 0.75, 0.5509, 0.75, 0.5509, 0.75, 0.5509, 0.75, 0.5509, 0.75, 0.5509, 0.75, 0.5509, 0.75, 0.5509, 0.75, 0.5509, 0.75, 0.5509, 0.75, 0.5509, 0.75, 0.5509, 0.75, 0.5509, 0.75, 0.5509, 0.75, 0.5509, 0.75, 0.5509, 0.75, 0.5509, 0.75, 0.5509, 0.75, 0.5509, 0.75, 0.5509, 0.75, 0.5509, 0.75, 0.5509, 0.75, 0.5509, 0.75, 0.5509, 0.75, 0.5509, 0.75, 0.5625, 0.75, 0.5625, 0.75, 0.5509, 0.75, 0.5509, 0.75, 0.5625, 0.75, 0.5625, 0.75, 0.5509, 0.75, 0.5509, 0.75, 0.5625, 0.75, 0.5625, 0.75, 0.5509, 0.75, 0.5509, 0.75, 0.5625, 0.75, 0.5625, 0.75, 0.5509, 0.75, 0.5509, 0.75, 0.5625, 0.75, 0.5625, 0.75, 0.5509, 0.75, 0.5509, 0.75, 0.5625, 0.75, 0.5625, 0.75, 0.5509, 0.75, 0.5509, 0.75, 0.5509, 0.75, 0.5509, 0.75, 0.5509, 0.75, 0.5509, 0.75, 0.5509, 0.75, 0.5509, 0.75, 0.5509, 0.75, 0.5509, 0.75, 0.5509, 0.75, 0.5509, 0.75, 0.5509, 0.75, 0.5509, 0.75, 0.5509, 0.75, 0.5509, 0.75, 0.5509, 0.75, 0.5509, 0.75, 0.5509, 0.75, 0.5509, 0.75, 0.5509, 0.75, 0.5509, 0.75, 0.5509, 0.75, 0.5509, 0.75, 0.5509, 0.75, 0.5509, 0.75, 0.5509, 0.75, 0.5509, 0.75, 0.5509, 0.75, 0.5509, 0.75, 0.5509, 0.75, 0.5509, 0.75, 0.5509, 0.75, 0.5509, 0.75, 0.5509, 0.75, 0.5509, 0.75, 0.5509, 0.75, 0.5509, 0.75, 0.5509, 0.75, 0.5509, 0.75, 0.5509, 0.75, 0.5509, 0.75, 0.5509, 0.75, 0.5509, 0.75, 0.5509, 0.75, 0.5509, 0.75, 0.5509, 0.75, 0.5509, 0.75, 0.5509, 0.75, 0.5509, 0.75, 0.5509, 0.75, 0.5509, 0.75, 0.5509, 0.75, 0.5509, 0.75, 0.5509, 0.75, 0.5509, 0.75, 0.5509, 0.75, 0.5509, 0.75, 0.5625, 0.75, 0.5625, 0.75, 0.5509, 0.75, 0.5509, 0.75, 0.5625, 0.75, 0.5625, 0.75, 0.5509, 0.75, 0.5509, 0.75, 0.5625, 0.75, 0.5625, 0.75, 0.5509, 0.75, 0.5509, 0.75, 0.5625, 0.75, 0.5625, 0.75, 0.5509, 0.75, 0.5509, 0.75, 0.5625, 0.75, 0.5509, 0.75, 0.5509, 0.75, 0.5625, 0.75, 0.5625, 0.75, 0.5509, 0.75, 0.5509, 0.75, 0.5625, 0.75, 0.5625, 0.75, 0.5509, 0.75, 0.5509, 0.75, 0.5625, 0.75, 0.5625, 0.75, 0.5509, 0.75, 0.5509, 0.75, 0.5625, 0.75, 0.5625, 0.75, 0.5509, 0.75, 0.5509, 0.75, 0.5625, 0.75, 0.5625, 0.75, 0.5509, 0.75, 0.5509, 0.75, 0.5625, 0.75, 0.5625, 0.75, 0.5509, 0.75, 0.5509, 0.75, 0.5625, 0.75, 0.5625, 0.75, 0.5509, 0.75, 0.5509, 0.75, 0.5625, 0.75, 0.5625, 0.75, 0.5625, 0.75, 0.5509, 0.75, 0.5509, 0.75, 0.5625, 0.75, 0.5625, 0.75, 0.5509, 0.75, 0.5509, 0.75, 0.5625, 0.75, 0.5625, 0.75, 0.5509, 0.75, 0.5509, 0.75, 0.5625, 0.75, 0.5625, 0.75, 0.5509, 0.75, 0.5509, 0.75, 0.5509, 0.75, 0.5509, 0.75, 0.5509, 0.75, 0.5509, 0.75, 0.5509, 0.75, 0.5509, 0.75, 0.5509, 0.75, 0.5509, 0.75, 0.5509, 0.75, 0.5509, 0.75, 0.5509, 0.75, 0.5509, 0.75, 0.5509, 0.75, 0.5509, 0.75, 0.5509, 0.75, 0.5509, 0.75, 0.5509, 0.75, 0.5509, 0.75, 0.5509, 0.75, 0.5509, 0.75, 0.5509, 0.75, 0.5509, 0.75, 0.5509, 0.75, 0.5509, 0.75, 0.5509, 0.75, 0.5509, 0.75, 0.5509, 0.75, 0.5509, 0.75, 0.5509, 0.75, 0.5509, 0.75, 0.5509, 0.75, 0.5509, 0.75, 0.5509, 0.75, 0.5509, 0.75, 0.5509, 0.75, 0.5509, 0.75, 0.5509, 0.75, 0.5509, 0.75, 0.5509, 0.75, 0.5509, 0.75, 0.5509, 0.75, 0.5509, 0.75, 0.5509, 0.75, 0.5509, 0.75, 0.5509, 0.75, 0.5509, 0.75, 0.5509, 0.75, 0.5509, 0.75, 0.5509, 0.75, 0.5509, 0.75, 0.5509, 0.75, 0.5509, 0.75, 0.5509, 0.75, 0.5509, 0.75, 0.5509, 0.75, 0.5509, 0.75, 0.5509, 0.75, 0.5509, 0.75, 0.5509, 0.75, 0.5509, 0.75, 0.5509, 0.75, 0.5509, 0.75, 0.5509, 0.75, 0.5509, 0.75, 0.5509, 0.75, 0.5509, 0.75, 0.5509, 0.75, 0.5509, 0.75, 0.5509, 0.75, 0.5509, 0.75, 0.5509, 0.75, 0.5509, 0.75, 0.5509, 0.75, 0.5509, 0.75, 0.5509, 0.75, 0.5509, 0.75, 0.5509, 0.75, 0.5509, 0.75, 0.5509, 0.75, 0.5509, 0.75, 0.5509, 0.75, 0.5509, 0.75, 0.5509, 0.75, 0.5509, 0.75, 0.5509, 0.75, 0.5509, 0.75, 0.5509, 0.75, 0.5509, 0.75, 0.5509, 0.75, 0.5509, 0.75, 0.5509, 0.75, 0.5509, 0.75, 0.5509, 0.75, 0.5509, 0.75, 0.5509, 0.75, 0.5509, 0.75, 0.5509, 0.75, 0.5509, 0.75, 0.5509, 0.75, 0.5509, 0.75, 0.5509, 0.75, 0.5509, 0.75, 0.5509, 0.75, 0.5509, 0.75, 0.5509, 0.75, 0.5509, 0.75, 0.5509, 0.75, 0.5509, 0.75, 0.5509, 0.75, 0.5509, 0.75, 0.5509, 0.75, 0.5509, 0.75, 0.5509, 0.75, 0.5509, 0.75, 0.5509, 0.75, 0.5509, 0.75, 0.5509, 0.75, 0.5509, 0.75, 0.5509, 0.75, 0.5509, 0.75, 0.5509, 0.75, 0.5509, 0.75, 0.5509, 0.75, 0.5509, 0.75, 0.5509, 0.75, 0.5509, 0.75, 0.5509, 0.75, 0.5509, 0.75, 0.5509, 0.75, 0.5509, 0.75, 0.5509, 0.75, 0.5509, 0.75, 0.5509, 0.75, 0.5509, 0.75, 0.5509, 0.75, 0.5509, 0.75, 0.5509, 0.75, 0.5509, 0.75, 0.5509, 0.75, 0.5509, 0.75, 0.5509, 0.75, 0.5509, 0.75, 0.5509, 0.75, 0.5509, 0.75, 0.5509, 0.75, 0.5509, 0.75, 0.5509, 0.75, 0.5509, 0.75, 0.5509, 0.75, 0.5509, 0.75, 0.5509, 0.75, 0.5509, 0.75, 0.5509, 0.75, 0.5509, 0.75, 0.5509, 0.75, 0.5509, 0.75, 0.5509, 0.75, 0.5509, 0.75, 0.5509, 0.75, 0.5509, 0.75, 0.5509, 0.75, 0.5509, 0.75, 0.5509, 0.75, 0.5509, 0.75, 0.5509, 0.75, 0.5509, 0.75, 0.5509, 0.75, 0.5509, 0.75, 0.5509, 0.75, 0.5509, 0.75, 0.5509, 0.75, 0.5509, 0.75, 0.5509, 0.75, 0.5509, 0.75, 0.5509, 0.75, 0.5509, 0.75, 0.5509, 0.75, 0.5509, 0.75, 0.5509, 0.75, 0.5509, 0.75, 0.5509, 0.75, 0.5509, 0.75, 0.5509, 0.75, 0.5509, 0.75, 0.5509, 0.75, 0.5509, 0.75, 0.5509, 0.75, 0.5509, 0.75, 0.5509, 0.75, 0.5509, 0.75, 0.5509, 0.75, 0.5509, 0.75, 0.5509, 0.75, 0.5509, 0.75, 0.5509, 0.75, 0.5509, 0.75, 0.5509, 0.75, 0.5509, 0.75, 0.5509, 0.75, 0.5509, 0.75, 0.5509, 0.75, 0.5509, 0.75, 0.5509, 0.75, 0.5509, 0.75, 0.5509, 0.75, 0.5509, 0.75, 0.5509, 0.75, 0.5509, 0.75, 0.5509, 0.75, 0.5509, 0.75, 0.5509, 0.75, 0.5509, 0.75, 0.5509, 0.75, 0.5509, 0.75, 0.5509, 0.75, 0.5509, 0.75, 0.5509, 0.75, 0.5509, 0.75, 0.5509, 0.75, 0.5509, 0.75, 0.5509, 0.75, 0.5509, 0.75, 0.5509, 0.75, 0.5509, 0.75, 0.5509, 0.75, 0.5509, 0.75, 0.5509, 0.75, 0.5509, 0.75, 0.5509, 0.75, 0.5509, 0.75, 0.5509, 0.75, 0.5509, 0.75, 0.5509, 0.75, 0.5509, 0.75, 0.5509, 0.75, 0.5509, 0.75, 0.5509, 0.75, 0.5509, 0.75, 0.5509, 0.75, 0.5509, 0.75, 0.5509, 0.75, 0.5509, 0.75, 0.5509, 0.75, 0.5509, 0.75, 0.5509, 0.75, 0.5509, 0.75, 0.5509, 0.75, 0.5509, 0.75, 0.5509, 0.75, 0.5509, 0.75, 0.5509, 0.75, 0.5509, 0.75, 0.5509, 0.75, 0.5509, 0.75, 0.5509, 0.75, 0.5509, 0.75, 0.5509, 0.75, 0.5509, 0.75, 0.5509, 0.75, 0.5509, 0.75, 0.5509, 0.75, 0.5509, 0.75, 0.5509, 0.75, 0.5509, 0.75, 0.5509, 0.75, 0.5509, 0.75, 0.5509, 0.75, 0.5509, 0.75, 0.5509, 0.75, 0.5509, 0.75, 0.5509, 0.75, 0.5509, 0.75, 0.5509, 0.75, 0.5509, 0.75, 0.5509, 0.75, 0.5509, 0.75, 0.5509, 0.75, 0.5509, 0.75, 0.5509, 0.75, 0.5509, 0.75, 0.5509, 0.75, 0.5509, 0.75, 0.5509, 0.75, 0.5509, 0.75, 0.5509, 0.75, 0.5509, 0.75, 0.5509, 0.75, 0.5509, 0.75, 0.5509, 0.75, 0.5509, 0.75, 0.5509, 0.75, 0.5509, 0.75, 0.5509, 0.75, 0.5509, 0.75, 0.5509, 0.75, 0.5509, 0.75, 0.5509, 0.75, 0.5509, 0.75, 0.5509, 0.75, 0.5509, 0.75, 0.5509, 0.75, 0.5509, 0.75, 0.5509, 0.75, 0.5509, 0.75, 0.5509, 0.75, 0.5509, 0.75, 0.5509, 0.75, 0.5509, 0.75, 0.5509, 0.75, 0.5509, 0.75, 0.5509, 0.75, 0.5509, 0.75, 0.5509, 0.75, 0.5509, 0.75, 0.5509, 0.75, 0.5509, 0.75, 0.5509, 0.75, 0.5509, 0.75, 0.5509, 0.75, 0.5509, 0.75, 0.5509, 0.75, 0.5509, 0.75, 0.5509, 0.75, 0.5509, 0.75, 0.5509, 0.75, 0.5509, 0.75, 0.5509, 0.75, 0.5509, 0.75, 0.5509, 0.75, 0.5509, 0.75, 0.5509, 0.75, 0.5509, 0.75, 0.5509, 0.75, 0.5509, 0.75, 0.5509, 0.75, 0.5509, 0.75, 0.5509, 0.75, 0.5509, 0.75, 0.5509, 0.75, 0.5509, 0.75, 0.5509, 0.75, 0.5509, 0.75, 0.5509, 0.75, 0.5509, 0.75, 0.5509, 0.75, 0.5509, 0.75, 0.5509, 0.75, 0.5509, 0.75, 0.5509, 0.75, 0.5509, 0.75, 0.5509, 0.75, 0.5509, 0.75, 0.5509, 0.75, 0.5509, 0.75, 0.5509, 0.75, 0.5509, 0.75, 0.5509, 0.75, 0.5509, 0.75, 0.5509, 0.75, 0.5509, 0.75, 0.5509, 0.75, 0.5509, 0.75, 0.5509, 0.75, 0.5509, 0.75, 0.5509, 0.75, 0.5509, 0.75, 0.5509, 0.75, 0.5509, 0.375, 0.2107, 0.625, 0.2107, 0.625, 0.25, 0.375, 0.25, 0.375, 0.4167, 0.625, 0.4167, 0.625, 0.5, 0.375, 0.5, 0.0, 0.0, 0.0, 0.0, 0.0, 0.0, 0.375, 0.25, 0.625, 0.25, 0.625, 0.3333, 0.375, 0.3333, 0.7083, 0.5393, 0.7083, 0.5, 0.7083, 0.5, 0.7083, 0.5393, 0.375, 0.3333, 0.625, 0.3333, 0.625, 0.4167, 0.375, 0.4167, 0.375, 0.3333, 0.625, 0.3333, 0.625, 0.3333, 0.375, 0.3333, 0.2917, 0.5, 0.2083, 0.5, 0.2083, 0.5, 0.2917, 0.5, 0.625, 0.4167, 0.375, 0.4167, 0.375, 0.4167, 0.625, 0.4167, 0.625, 0.3333, 0.7917, 0.5, 0.7083, 0.5, 0.625, 0.4167, 0.0, 0.0, 0.0, 0.0, 0.0, 0.0, 0.0, 0.0, 0.0, 0.0, 0.0, 0.0, 0.0, 0.0, 0.0, 0.0, 0.0, 0.0, 0.0, 0.0, 0.0, 0.0, 0.375, 0.5, 0.625, 0.5, 0.625, 0.5393, 0.375, 0.5393, 0.2917, 0.5, 0.375, 0.5, 0.375, 0.5393, 0.2917, 0.5393, 0.7917, 0.5, 0.875, 0.5, 0.875, 0.5393, 0.7917, 0.5393, 0.625, 0.5, 0.7083, 0.5, 0.7083, 0.5393, 0.625, 0.5393, 0.125, 0.5, 0.2083, 0.5, 0.2083, 0.5393, 0.125, 0.5393, 0.2083, 0.5, 0.2917, 0.5, 0.2917, 0.5393, 0.2083, 0.5393, 0.2917, 0.5393, 0.375, 0.5393, 0.375, 0.5625, 0.2917, 0.5625, 0.125, 0.5393, 0.2083, 0.5393, 0.2083, 0.5625, 0.125, 0.5625, 0.2083, 0.5393, 0.2917, 0.5393, 0.2917, 0.5625, 0.2083, 0.5625, 0.75, 0.5509, 0.7917, 0.5509, 0.7917, 0.5625, 0.75, 0.5625, 0.7083, 0.5509, 0.75, 0.5509, 0.75, 0.5625, 0.7083, 0.5625, 0.7083, 0.5, 0.7917, 0.5, 0.7917, 0.5393, 0.75, 0.5393, 0.7083, 0.5393, 0.7917, 0.5, 0.7917, 0.5393, 0.7917, 0.5393, 0.7917, 0.5, 0.0, 0.0, 0.0, 0.0, 0.0, 0.0, 0.0, 0.0, 0.0, 0.0, 0.0, 0.0, 0.0, 0.0, 0.0, 0.0, 0.375, 0.1875, 0.625, 0.1875, 0.625, 0.2107, 0.375, 0.2107, 0.625, 0.2107, 0.375, 0.2107, 0.375, 0.2107, 0.625, 0.2107, 0.125, 0.5393, 0.125, 0.5625, 0.125, 0.5625, 0.125, 0.5393, 0.0, 0.0, 0.875, 0.5393, 0.0, 0.0, 0.0, 0.0, 0.0, 0.0, 0.7083, 0.5509, 0.7083, 0.5625, 0.0, 0.0, 0.0, 0.0, 0.0, 0.0, 0.0, 0.0, 0.0, 0.0, 0.375, 0.5393, 0.625, 0.5393, 0.625, 0.5625, 0.375, 0.5625, 0.375, 0.5393, 0.625, 0.5393, 0.625, 0.5393, 0.375, 0.5393, 0.7083, 0.5393, 0.75, 0.5393, 0.75, 0.5509, 0.7083, 0.5509, 0.375, 0.5625, 0.375, 0.5393, 0.375, 0.5393, 0.375, 0.5625, 0.0, 0.0, 0.0, 0.0, 0.7083, 0.5393, 0.7083, 0.5509, 0.0, 0.0, 0.0, 0.0, 0.625, 0.5393, 0.75, 0.5393, 0.7917, 0.5393, 0.7917, 0.5509, 0.75, 0.5509, 0.0, 0.0, 0.0, 0.0, 0.0, 0.0, 0.0, 0.0, 0.0, 0.0, 0.375, 0.2107, 0.375, 0.25, 0.625, 0.25, 0.625, 0.2107, 0.375, 0.4167, 0.375, 0.5, 0.625, 0.5, 0.625, 0.4167, 0.0, 0.0, 0.0, 0.0, 0.0, 0.0, 0.375, 0.25, 0.375, 0.3333, 0.625, 0.3333, 0.625, 0.25, 0.7083, 0.5393, 0.7083, 0.5393, 0.7083, 0.5, 0.7083, 0.5, 0.375, 0.3333, 0.375, 0.4167, 0.625, 0.4167, 0.625, 0.3333, 0.375, 0.3333, 0.375, 0.3333, 0.625, 0.3333, 0.625, 0.3333, 0.2917, 0.5, 0.2917, 0.5, 0.2083, 0.5, 0.2083, 0.5, 0.625, 0.4167, 0.625, 0.4167, 0.375, 0.4167, 0.375, 0.4167, 0.625, 0.3333, 0.625, 0.4167, 0.7083, 0.5, 0.7917, 0.5, 0.0, 0.0, 0.0, 0.0, 0.0, 0.0, 0.0, 0.0, 0.0, 0.0, 0.0, 0.0, 0.0, 0.0, 0.0, 0.0, 0.0, 0.0, 0.0, 0.0, 0.0, 0.0, 0.375, 0.5, 0.375, 0.5393, 0.625, 0.5393, 0.625, 0.5, 0.2917, 0.5, 0.2917, 0.5393, 0.375, 0.5393, 0.375, 0.5, 0.7917, 0.5, 0.7917, 0.5393, 0.875, 0.5393, 0.875, 0.5, 0.625, 0.5, 0.625, 0.5393, 0.7083, 0.5393, 0.7083, 0.5, 0.125, 0.5, 0.125, 0.5393, 0.2083, 0.5393, 0.2083, 0.5, 0.2083, 0.5, 0.2083, 0.5393, 0.2917, 0.5393, 0.2917, 0.5, 0.2917, 0.5393, 0.2917, 0.5625, 0.375, 0.5625, 0.375, 0.5393, 0.125, 0.5393, 0.125, 0.5625, 0.2083, 0.5625, 0.2083, 0.5393, 0.2083, 0.5393, 0.2083, 0.5625, 0.2917, 0.5625, 0.2917, 0.5393, 0.75, 0.5509, 0.75, 0.5625, 0.7917, 0.5625, 0.7917, 0.5509, 0.7083, 0.5509, 0.7083, 0.5625, 0.75, 0.5625, 0.75, 0.5509, 0.7083, 0.5, 0.7083, 0.5393, 0.75, 0.5393, 0.7917, 0.5393, 0.7917, 0.5, 0.7917, 0.5, 0.7917, 0.5, 0.7917, 0.5393, 0.7917, 0.5393, 0.0, 0.0, 0.0, 0.0, 0.0, 0.0, 0.0, 0.0, 0.0, 0.0, 0.0, 0.0, 0.0, 0.0, 0.0, 0.0, 0.375, 0.1875, 0.375, 0.2107, 0.625, 0.2107, 0.625, 0.1875, 0.625, 0.2107, 0.625, 0.2107, 0.375, 0.2107, 0.375, 0.2107, 0.125, 0.5393, 0.125, 0.5393, 0.125, 0.5625, 0.125, 0.5625, 0.0, 0.0, 0.0, 0.0, 0.875, 0.5393, 0.0, 0.0, 0.7083, 0.5625, 0.7083, 0.5509, 0.0, 0.0, 0.0, 0.0, 0.0, 0.0, 0.0, 0.0, 0.0, 0.0, 0.0, 0.0, 0.375, 0.5393, 0.375, 0.5625, 0.625, 0.5625, 0.625, 0.5393, 0.375, 0.5393, 0.375, 0.5393, 0.625, 0.5393, 0.625, 0.5393, 0.7083, 0.5393, 0.7083, 0.5509, 0.75, 0.5509, 0.75, 0.5393, 0.375, 0.5625, 0.375, 0.5625, 0.375, 0.5393, 0.375, 0.5393, 0.0, 0.0, 0.7083, 0.5509, 0.7083, 0.5393, 0.0, 0.0, 0.0, 0.0, 0.625, 0.5393, 0.0, 0.0, 0.75, 0.5393, 0.75, 0.5509, 0.7917, 0.5509, 0.7917, 0.5393, 0.0, 0.0, 0.0, 0.0, 0.0, 0.0, 0.0, 0.0, 0.0, 0.0])
me_cube_005.update()

# ---- objects
ob_shelf = bpy.data.objects.new('Shelf', me_plane)
ob_packagetype1 = bpy.data.objects.new('PackageType1', me_cube)
ob_packagetype3 = bpy.data.objects.new('PackageType3', me_cube_003)
ob_packagetype2_001 = bpy.data.objects.new('PackageType2.001', me_cube_005)

# ---- transforms, parenting, visibility, modifiers, constraints
ob_shelf.location = (0.0, 1.243, 0.0)
ob_shelf.scale = (0.6335, 0.6335, 0.6335)
_vg = ob_shelf.vertex_groups.new(name='Shelf Legs')
_m = ob_shelf.modifiers.new('Mirror', 'MIRROR')
_m.use_clip = True
ob_packagetype1.location = (0.4436, 1.509, 0.7072)
ob_packagetype1.scale = (0.2077, 0.2077, 0.2077)
_m = ob_packagetype1.modifiers.new('Array', 'ARRAY')
_m.relative_offset_displace = (0.0, -1.5, 0.0)
_m = ob_packagetype1.modifiers.new('Array.001', 'ARRAY')
_m.count = 3
_m.relative_offset_displace = (-1.05, 0.0, 0.0)
ob_packagetype3.location = (-0.00683, 1.446, 1.184)
ob_packagetype3.scale = (0.1864, 0.1864, 0.1864)
_m = ob_packagetype3.modifiers.new('Array', 'ARRAY')
_m.relative_offset_displace = (0.0, -1.5, 0.0)
ob_packagetype2_001.location = (0.4049, 0.8666, 1.197)
ob_packagetype2_001.scale = (0.1973, 0.1973, 0.1973)
_m = ob_packagetype2_001.modifiers.new('Array', 'ARRAY')
_m.relative_offset_displace = (0.0, 1.5, 0.0)
_m = ob_packagetype2_001.modifiers.new('Array.001', 'ARRAY')
_m.relative_offset_displace = (-2.01, 0.0, 0.0)

# ---- collection membership
col_collection.objects.link(ob_shelf)
col_collection.objects.link(ob_packagetype1)
col_collection.objects.link(ob_packagetype3)
col_collection.objects.link(ob_packagetype2_001)

# ---- scene / render settings (as saved in the file)
scene.frame_start = 1; scene.frame_end = 300; scene.frame_set(58)
scene.render.engine = 'BLENDER_EEVEE_NEXT'
scene.render.resolution_x = 1024
scene.render.resolution_y = 1024
scene.render.fps = 50
scene.render.film_transparent = True
scene.cycles.sampling_pattern = 'TABULATED_SOBOL'
scene.eevee.use_gtao = True
scene.view_settings.look = 'High Contrast'
scene.view_settings.view_transform = 'Filmic'
scene.view_settings.exposure = 0.0553
scene.view_settings.gamma = 0.7834
bpy.context.view_layer.update()

# ---- added for rendering (the .blend has no active camera and no usable light): camera, sun
cam_auto = bpy.data.cameras.new('AutoCamera')
cam_auto.lens = 50.0
cam_auto.sensor_width = 36.0
cam_auto.clip_end = 1000.0
ob_auto_camera = bpy.data.objects.new('AutoCamera', cam_auto)
scene.collection.objects.link(ob_auto_camera)
ob_auto_camera.location = (2.17336, -1.36527, 2.54149)
ob_auto_camera.rotation_euler = (1.09748, -7.21219e-08, 0.694738)
scene.camera = ob_auto_camera
light_auto_sun = bpy.data.lights.new('AutoSun', 'SUN')
light_auto_sun.energy = 3.0
light_auto_sun.angle = 0.0523599
ob_auto_sun = bpy.data.objects.new('AutoSun', light_auto_sun)
scene.collection.objects.link(ob_auto_sun)
ob_auto_sun.rotation_euler = (0.872665, 0.174533, 0.523599)
bpy.context.view_layer.update()
